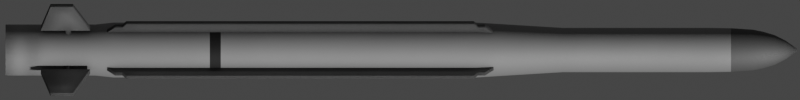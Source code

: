 # Source: Essm.blend  (saved by Blender 2.93.20; exported with 4.5.12 LTS)
import bpy
from mathutils import Matrix  # noqa: F401  (used for matrix-valued properties, if any)

bpy.ops.wm.read_factory_settings(use_empty=True)
scene = bpy.context.scene
scene.name = 'Scene'

# ---- collections
col_collection = bpy.data.collections.new('Collection'); scene.collection.children.link(col_collection)

# ---- materials (node trees are filled in below, after node groups)
mat_missile = bpy.data.materials.new('Missile')
mat_nose = bpy.data.materials.new('Nose')
mat_black = bpy.data.materials.new('Black')

# ---- node groups
ng_mk48_shader = bpy.data.node_groups.new('Mk48 Shader', 'ShaderNodeTree')
_s = ng_mk48_shader.interface.new_socket(name='BSDF', in_out='OUTPUT', socket_type='NodeSocketShader')
_s = ng_mk48_shader.interface.new_socket(name='Color', in_out='INPUT', socket_type='NodeSocketColor')
_s.default_value = (0.2529, 0.2529, 0.2529, 1.0)
_s = ng_mk48_shader.interface.new_socket(name='Roughness', in_out='INPUT', socket_type='NodeSocketFloat')
_s.subtype = 'FACTOR'
_s.default_value = 0.5
_s.min_value = 0.0
_s.max_value = 1.0
_s = ng_mk48_shader.interface.new_socket(name='Metallic', in_out='INPUT', socket_type='NodeSocketFloat')
_s.subtype = 'FACTOR'
_s.default_value = 1.0
_s.min_value = 0.0
_s.max_value = 1.0
_N = ng_mk48_shader.nodes; _L = ng_mk48_shader.links
n0 = _N.new('NodeGroupOutput'); n0.name = 'Group Output'; n0.location = (421, 0)
n1 = _N.new('ShaderNodeBsdfPrincipled'); n1.name = 'Principled BSDF'; n1.location = (131, 46)
n1.distribution = 'GGX'
n1.subsurface_method = 'BURLEY'
n1.inputs[3].default_value = 1.45
n1.inputs[27].default_value = (0.0, 0.0, 0.0, 1.0)
n1.inputs[28].default_value = 1.0
n2 = _N.new('ShaderNodeAmbientOcclusion'); n2.name = 'Ambient Occlusion'; n2.location = (-85, 128)
n2.samples = 8
n3 = _N.new('ShaderNodeBevel'); n3.name = 'Bevel'; n3.location = (-265, -248)
n3.inputs[0].default_value = 0.1
n4 = _N.new('NodeGroupInput'); n4.name = 'Mk48 Shader'; n4.location = (-468, -27)
n5 = _N.new('ShaderNodeNewGeometry'); n5.name = 'Geometry'; n5.location = (-875, -245)
n6 = _N.new('ShaderNodeBump'); n6.name = 'Bump'; n6.location = (-470, -299)
n6.inputs[0].default_value = 0.01
n6.inputs[1].default_value = 1.0
n6.inputs[2].default_value = 1.0
n7 = _N.new('ShaderNodeTexNoise'); n7.name = 'Noise Texture'; n7.location = (-671, -234)
n7.inputs[2].default_value = 2.0
_L.new(n1.outputs[0], n0.inputs[0])
_L.new(n2.outputs[0], n1.inputs[0])
_L.new(n4.outputs[0], n2.inputs[0])
_L.new(n4.outputs[1], n1.inputs[2])
_L.new(n4.outputs[2], n1.inputs[1])
_L.new(n3.outputs[0], n2.inputs[2])
_L.new(n5.outputs[0], n7.inputs[0])
_L.new(n7.outputs[0], n6.inputs[3])
_L.new(n6.outputs[0], n3.inputs[1])
_L.new(n3.outputs[0], n1.inputs[5])
n0.is_active_output = True
ng_auto_smooth = bpy.data.node_groups.new('Auto Smooth', 'GeometryNodeTree')
_s = ng_auto_smooth.interface.new_socket(name='Geometry', in_out='OUTPUT', socket_type='NodeSocketGeometry')
_s = ng_auto_smooth.interface.new_socket(name='Geometry', in_out='INPUT', socket_type='NodeSocketGeometry')
_s = ng_auto_smooth.interface.new_socket(name='Angle', in_out='INPUT', socket_type='NodeSocketFloat')
_s.subtype = 'ANGLE'
_s.min_value = 0.0
_s.max_value = 3.142
ng_auto_smooth.is_modifier = True
_N = ng_auto_smooth.nodes; _L = ng_auto_smooth.links
n0 = _N.new('NodeGroupOutput'); n0.name = 'Group Output'; n0.location = (480, -100)
n1 = _N.new('NodeGroupInput'); n1.name = 'Group Input'; n1.location = (-420, -300)
n2 = _N.new('NodeGroupInput'); n2.name = 'Group Input.001'; n2.location = (-60, -100)
n3 = _N.new('GeometryNodeSetShadeSmooth'); n3.name = 'Set Shade Smooth'; n3.location = (120, -100)
n3.domain = 'EDGE'
n4 = _N.new('GeometryNodeSetShadeSmooth'); n4.name = 'Set Shade Smooth.001'; n4.location = (300, -100)
n5 = _N.new('GeometryNodeInputMeshEdgeAngle'); n5.name = 'Edge Angle'; n5.location = (-420, -220)
n6 = _N.new('GeometryNodeInputEdgeSmooth'); n6.name = 'Is Edge Smooth'; n6.location = (-60, -160)
n7 = _N.new('GeometryNodeInputShadeSmooth'); n7.name = 'Is Face Smooth'; n7.location = (-240, -340)
n8 = _N.new('FunctionNodeBooleanMath'); n8.name = 'Boolean Math'; n8.location = (-60, -220)
n9 = _N.new('FunctionNodeCompare'); n9.name = 'Compare'; n9.location = (-240, -180)
n9.operation = 'LESS_EQUAL'
_L.new(n5.outputs[0], n9.inputs[0])
_L.new(n4.outputs[0], n0.inputs[0])
_L.new(n1.outputs[1], n9.inputs[1])
_L.new(n9.outputs[0], n8.inputs[0])
_L.new(n7.outputs[0], n8.inputs[1])
_L.new(n2.outputs[0], n3.inputs[0])
_L.new(n6.outputs[0], n3.inputs[1])
_L.new(n3.outputs[0], n4.inputs[0])
_L.new(n8.outputs[0], n3.inputs[2])
n0.is_active_output = True

# ---- material node trees
mat_missile.use_nodes = True; mat_missile.node_tree.nodes.clear()
_N = mat_missile.node_tree.nodes; _L = mat_missile.node_tree.links
n0 = _N.new('ShaderNodeOutputMaterial'); n0.name = 'Material Output'; n0.location = (300, 300)
n1 = _N.new('ShaderNodeGroup'); n1.name = 'Mk48 Shader'; n1.location = (95, 311)
n1.label = 'Mk48 Shader'
n1.node_tree = ng_mk48_shader
n1.inputs[0].default_value = (0.3032, 0.3032, 0.3032, 0.0)
n1.inputs[1].default_value = 0.65
n1.inputs[2].default_value = 0.4
_L.new(n1.outputs[0], n0.inputs[0])
n0.is_active_output = True
mat_nose.use_nodes = True; mat_nose.node_tree.nodes.clear()
_N = mat_nose.node_tree.nodes; _L = mat_nose.node_tree.links
n0 = _N.new('ShaderNodeOutputMaterial'); n0.name = 'Material Output'; n0.location = (300, 300)
n1 = _N.new('ShaderNodeGroup'); n1.name = 'Mk48 Shader'; n1.location = (95, 311)
n1.label = 'Mk48 Shader'
n1.node_tree = ng_mk48_shader
n1.inputs[0].default_value = (0.1149, 0.1149, 0.1149, 0.0)
n1.inputs[1].default_value = 0.65
n1.inputs[2].default_value = 0.4
_L.new(n1.outputs[0], n0.inputs[0])
n0.is_active_output = True
mat_black.use_nodes = True; mat_black.node_tree.nodes.clear()
_N = mat_black.node_tree.nodes; _L = mat_black.node_tree.links
n0 = _N.new('ShaderNodeOutputMaterial'); n0.name = 'Material Output'; n0.location = (300, 300)
n1 = _N.new('ShaderNodeGroup'); n1.name = 'Mk48 Shader'; n1.location = (95, 311)
n1.label = 'Mk48 Shader'
n1.node_tree = ng_mk48_shader
n1.inputs[0].default_value = (0.01222, 0.01222, 0.01222, 0.0)
n1.inputs[1].default_value = 0.65
n1.inputs[2].default_value = 0.4
_L.new(n1.outputs[0], n0.inputs[0])
n0.is_active_output = True

# ---- world
world_world = bpy.data.worlds.new('World'); scene.world = world_world
world_world.use_sun_shadow = False
world_world.sun_shadow_jitter_overblur = 0.0

# ---- cameras
cam_camera = bpy.data.cameras.new('Camera')
cam_camera.type = 'ORTHO'
cam_camera.clip_end = 100.0
cam_camera.ortho_scale = 3.7
cam_camera.show_mist = True

# ---- meshes
me_cylinder = bpy.data.meshes.new('Cylinder')
me_cylinder.from_pydata([(-7.905e-09, 0.09767, -1.83), (3.387e-09, 0.005844, 1.83), (0.01905, 0.09579, -1.83), (0.00114, 0.005731, 1.83), (0.03738, 0.09023, -1.83), (0.002236, 0.005399, 1.83), (0.05426, 0.08121, -1.83), (0.003246, 0.004859, 1.83), (0.06906, 0.06906, -1.83), (0.004132, 0.004132, 1.83), (0.08121, 0.05426, -1.83), (0.004859, 0.003247, 1.83), (0.09023, 0.03738, -1.83), (0.005399, 0.002236, 1.83), (0.09579, 0.01905, -1.83), (0.005731, 0.00114, 1.83), (0.09767, 8.232e-09, -1.83), (0.005844, 3.641e-08, 1.83), (0.09579, -0.01905, -1.83), (0.005731, -0.00114, 1.83), (0.09023, -0.03738, -1.83), (0.005399, -0.002236, 1.83), (0.08121, -0.05426, -1.83), (0.004859, -0.003246, 1.83), (0.06906, -0.06906, -1.83), (0.004132, -0.004132, 1.83), (0.05426, -0.08121, -1.83), (0.003246, -0.004859, 1.83), (0.03738, -0.09023, -1.83), (0.002236, -0.005399, 1.83), (0.01905, -0.09579, -1.83), (0.00114, -0.005731, 1.83), (-3.104e-08, -0.09767, -1.83), (1.483e-09, -0.005843, 1.83), (-0.01905, -0.09579, -1.83), (-0.00114, -0.005731, 1.83), (-0.03738, -0.09023, -1.83), (-0.002236, -0.005399, 1.83), (-0.05426, -0.08121, -1.83), (-0.003246, -0.004859, 1.83), (-0.06906, -0.06906, -1.83), (-0.004132, -0.004132, 1.83), (-0.08121, -0.05426, -1.83), (-0.004859, -0.003246, 1.83), (-0.09023, -0.03738, -1.83), (-0.005399, -0.002236, 1.83), (-0.09579, -0.01905, -1.83), (-0.005731, -0.00114, 1.83), (-0.09767, 1e-07, -1.83), (-0.005844, 4.161e-08, 1.83), (-0.09579, 0.01905, -1.83), (-0.005731, 0.00114, 1.83), (-0.09023, 0.03738, -1.83), (-0.005399, 0.002236, 1.83), (-0.08121, 0.05426, -1.83), (-0.004859, 0.003247, 1.83), (-0.06906, 0.06906, -1.83), (-0.004132, 0.004132, 1.83), (-0.05426, 0.08121, -1.83), (-0.003246, 0.004859, 1.83), (-0.03738, 0.09023, -1.83), (-0.002236, 0.005399, 1.83), (-0.01905, 0.09579, -1.83), (-0.00114, 0.005731, 1.83), (0.0, 0.127, 0.3446), (0.02478, 0.1246, 0.3446), (0.0486, 0.1173, 0.3446), (0.07056, 0.1056, 0.3446), (0.0898, 0.0898, 0.3446), (0.1056, 0.07056, 0.3446), (0.1173, 0.0486, 0.3446), (0.1246, 0.02478, 0.3446), (0.127, 9.588e-09, 0.3446), (0.1246, -0.02478, 0.3446), (0.1173, -0.0486, 0.3446), (0.1056, -0.07056, 0.3446), (0.0898, -0.0898, 0.3446), (0.07056, -0.1056, 0.3446), (0.0486, -0.1173, 0.3446), (0.02478, -0.1246, 0.3446), (-4.138e-08, -0.127, 0.3446), (-0.02478, -0.1246, 0.3446), (-0.0486, -0.1173, 0.3446), (-0.07056, -0.1056, 0.3446), (-0.0898, -0.0898, 0.3446), (-0.1056, -0.07056, 0.3446), (-0.1173, -0.0486, 0.3446), (-0.1246, -0.02478, 0.3446), (-0.127, 1.226e-07, 0.3446), (-0.1246, 0.02478, 0.3446), (-0.1173, 0.0486, 0.3446), (-0.1056, 0.07056, 0.3446), (-0.0898, 0.0898, 0.3446), (-0.07056, 0.1056, 0.3446), (-0.0486, 0.1173, 0.3446), (-0.02478, 0.1246, 0.3446), (7.231e-09, 0.1024, 0.7468), (0.01997, 0.1004, 0.7468), (0.03917, 0.09458, 0.7468), (0.05687, 0.08512, 0.7468), (0.07239, 0.07239, 0.7468), (0.08512, 0.05687, 0.7468), (0.09458, 0.03917, 0.7468), (0.1004, 0.01997, 0.7468), (0.1024, 1.483e-08, 0.7468), (0.1004, -0.01997, 0.7468), (0.09458, -0.03917, 0.7468), (0.08512, -0.05687, 0.7468), (0.07239, -0.07239, 0.7468), (0.05687, -0.08512, 0.7468), (0.03917, -0.09458, 0.7468), (0.01997, -0.1004, 0.7468), (-2.612e-08, -0.1024, 0.7468), (-0.01997, -0.1004, 0.7468), (-0.03917, -0.09458, 0.7468), (-0.05687, -0.08512, 0.7468), (-0.07239, -0.07239, 0.7468), (-0.08512, -0.05687, 0.7468), (-0.09458, -0.03917, 0.7468), (-0.1004, -0.01997, 0.7468), (-0.1024, 1.06e-07, 0.7468), (-0.1004, 0.01997, 0.7468), (-0.09458, 0.03917, 0.7468), (-0.08512, 0.05687, 0.7468), (-0.07239, 0.07239, 0.7468), (-0.05687, 0.08512, 0.7468), (-0.03917, 0.09458, 0.7468), (-0.01997, 0.1004, 0.7468), (1.497e-09, 0.1024, 1.423), (0.01997, 0.1004, 1.423), (0.03917, 0.09458, 1.423), (0.05687, 0.08512, 1.423), (0.07239, 0.07239, 1.423), (0.08512, 0.05687, 1.423), (0.09458, 0.03917, 1.423), (0.1004, 0.01997, 1.423), (0.1024, 1.483e-08, 1.423), (0.1004, -0.01997, 1.423), (0.09458, -0.03917, 1.423), (0.08512, -0.05687, 1.423), (0.07239, -0.07239, 1.423), (0.05687, -0.08512, 1.423), (0.03917, -0.09458, 1.423), (0.01997, -0.1004, 1.423), (-3.186e-08, -0.1024, 1.423), (-0.01997, -0.1004, 1.423), (-0.03917, -0.09458, 1.423), (-0.05687, -0.08512, 1.423), (-0.07239, -0.07239, 1.423), (-0.08512, -0.05687, 1.423), (-0.09458, -0.03917, 1.423), (-0.1004, -0.01997, 1.423), (-0.1024, 1.06e-07, 1.423), (-0.1004, 0.01997, 1.423), (-0.09458, 0.03917, 1.423), (-0.08512, 0.05687, 1.423), (-0.07239, 0.07239, 1.423), (-0.05687, 0.08512, 1.423), (-0.03917, 0.09458, 1.423), (-0.01997, 0.1004, 1.423), (-1.587e-09, 0.09414, 1.627), (0.01837, 0.09233, 1.627), (0.03603, 0.08698, 1.627), (0.0523, 0.07828, 1.627), (0.06657, 0.06657, 1.627), (0.07828, 0.0523, 1.627), (0.08698, 0.03603, 1.627), (0.09233, 0.01837, 1.627), (0.09414, 1.572e-08, 1.627), (0.09233, -0.01837, 1.627), (0.08698, -0.03603, 1.627), (0.07828, -0.0523, 1.627), (0.06657, -0.06657, 1.627), (0.0523, -0.07828, 1.627), (0.03603, -0.08698, 1.627), (0.01837, -0.09233, 1.627), (-3.226e-08, -0.09414, 1.627), (-0.01837, -0.09233, 1.627), (-0.03603, -0.08698, 1.627), (-0.0523, -0.07828, 1.627), (-0.06657, -0.06657, 1.627), (-0.07828, -0.0523, 1.627), (-0.08698, -0.03603, 1.627), (-0.09233, -0.01837, 1.627), (-0.09414, 9.952e-08, 1.627), (-0.09233, 0.01837, 1.627), (-0.08698, 0.03603, 1.627), (-0.07828, 0.0523, 1.627), (-0.06657, 0.06657, 1.627), (-0.0523, 0.07828, 1.627), (-0.03603, 0.08698, 1.627), (-0.01837, 0.09233, 1.627), (-1.322e-09, 0.06857, 1.728), (0.01338, 0.06725, 1.728), (0.02624, 0.06335, 1.728), (0.0381, 0.05702, 1.728), (0.04849, 0.04849, 1.728), (0.05702, 0.0381, 1.728), (0.06335, 0.02624, 1.728), (0.06725, 0.01338, 1.728), (0.06857, 2.131e-08, 1.728), (0.06725, -0.01338, 1.728), (0.06335, -0.02624, 1.728), (0.05702, -0.0381, 1.728), (0.04849, -0.04849, 1.728), (0.0381, -0.05702, 1.728), (0.02624, -0.06335, 1.728), (0.01338, -0.06725, 1.728), (-2.367e-08, -0.06857, 1.728), (-0.01338, -0.06725, 1.728), (-0.02624, -0.06335, 1.728), (-0.0381, -0.05702, 1.728), (-0.04849, -0.04849, 1.728), (-0.05702, -0.0381, 1.728), (-0.06335, -0.02624, 1.728), (-0.06725, -0.01338, 1.728), (-0.06857, 8.235e-08, 1.728), (-0.06725, 0.01338, 1.728), (-0.06335, 0.02624, 1.728), (-0.05702, 0.0381, 1.728), (-0.04849, 0.04849, 1.728), (-0.0381, 0.05702, 1.728), (-0.02624, 0.06335, 1.728), (-0.01338, 0.06725, 1.728), (4.508e-10, 0.04272, 1.779), (0.008335, 0.0419, 1.779), (0.01635, 0.03947, 1.779), (0.02374, 0.03552, 1.779), (0.03021, 0.03021, 1.779), (0.03552, 0.02374, 1.779), (0.03947, 0.01635, 1.779), (0.0419, 0.008335, 1.779), (0.04272, 2.746e-08, 1.779), (0.0419, -0.008335, 1.779), (0.03947, -0.01635, 1.779), (0.03552, -0.02374, 1.779), (0.03021, -0.03021, 1.779), (0.02374, -0.03552, 1.779), (0.01635, -0.03947, 1.779), (0.008335, -0.0419, 1.779), (-1.347e-08, -0.04272, 1.779), (-0.008335, -0.0419, 1.779), (-0.01635, -0.03947, 1.779), (-0.02374, -0.03552, 1.779), (-0.03021, -0.03021, 1.779), (-0.03552, -0.02374, 1.779), (-0.03947, -0.01635, 1.779), (-0.0419, -0.008335, 1.779), (-0.04272, 6.549e-08, 1.779), (-0.0419, 0.008335, 1.779), (-0.03947, 0.01635, 1.779), (-0.03552, 0.02374, 1.779), (-0.03021, 0.03021, 1.779), (-0.02374, 0.03552, 1.779), (-0.01635, 0.03947, 1.779), (-0.008335, 0.0419, 1.779), (0.01967, 0.09887, 1.525), (0.03858, 0.09313, 1.525), (0.056, 0.08382, 1.525), (0.07128, 0.07128, 1.525), (0.08382, 0.056, 1.525), (0.09313, 0.03858, 1.525), (0.09887, 0.01967, 1.525), (0.1008, 1.461e-08, 1.525), (0.09887, -0.01967, 1.525), (0.09313, -0.03858, 1.525), (0.08382, -0.056, 1.525), (0.07128, -0.07128, 1.525), (0.056, -0.08381, 1.525), (0.03858, -0.09313, 1.525), (0.01967, -0.09887, 1.525), (-3.313e-08, -0.1008, 1.525), (-0.01967, -0.09887, 1.525), (-0.03858, -0.09313, 1.525), (-0.056, -0.08381, 1.525), (-0.07128, -0.07128, 1.525), (-0.08382, -0.056, 1.525), (-0.09313, -0.03858, 1.525), (-0.09887, -0.01967, 1.525), (-0.1008, 1.043e-07, 1.525), (-0.09887, 0.01967, 1.525), (-0.09313, 0.03858, 1.525), (-0.08381, 0.056, 1.525), (-0.07128, 0.07128, 1.525), (-0.056, 0.08382, 1.525), (-0.03858, 0.09313, 1.525), (-0.01967, 0.09887, 1.525), (-2.834e-10, 0.1008, 1.525), (0.01638, 0.08233, 1.677), (0.03212, 0.07755, 1.677), (0.04663, 0.06979, 1.677), (0.05935, 0.05935, 1.677), (0.06979, 0.04663, 1.677), (0.07755, 0.03212, 1.677), (0.08233, 0.01638, 1.677), (0.08394, 1.789e-08, 1.677), (0.08233, -0.01638, 1.677), (0.07755, -0.03212, 1.677), (0.06979, -0.04663, 1.677), (0.05935, -0.05935, 1.677), (0.04663, -0.06979, 1.677), (0.03212, -0.07755, 1.677), (0.01638, -0.08233, 1.677), (-2.919e-08, -0.08394, 1.677), (-0.01638, -0.08233, 1.677), (-0.03212, -0.07755, 1.677), (-0.04663, -0.06979, 1.677), (-0.05935, -0.05935, 1.677), (-0.06979, -0.04663, 1.677), (-0.07755, -0.03212, 1.677), (-0.08233, -0.01638, 1.677), (-0.08394, 9.26e-08, 1.677), (-0.08233, 0.01638, 1.677), (-0.07755, 0.03212, 1.677), (-0.06979, 0.04663, 1.677), (-0.05935, 0.05935, 1.677), (-0.04663, 0.06979, 1.677), (-0.03212, 0.07755, 1.677), (-0.01638, 0.08233, 1.677), (-1.842e-09, 0.08394, 1.677), (0.02303, 0.1158, -1.414), (0.04517, 0.109, -1.414), (0.06557, 0.09814, -1.414), (0.08346, 0.08346, -1.414), (0.09814, 0.06557, -1.414), (0.109, 0.04517, -1.414), (0.1158, 0.02303, -1.414), (0.118, 1.151e-08, -1.414), (0.1158, -0.02303, -1.414), (0.109, -0.04517, -1.414), (0.09814, -0.06557, -1.414), (0.08346, -0.08346, -1.414), (0.06557, -0.09814, -1.414), (0.04517, -0.109, -1.414), (0.02303, -0.1158, -1.414), (-3.809e-08, -0.118, -1.414), (-0.02303, -0.1158, -1.414), (-0.04517, -0.109, -1.414), (-0.06557, -0.09814, -1.414), (-0.08346, -0.08346, -1.414), (-0.09814, -0.06557, -1.414), (-0.109, -0.04517, -1.414), (-0.1158, -0.02303, -1.414), (-0.118, 1.166e-07, -1.414), (-0.1158, 0.02303, -1.414), (-0.109, 0.04517, -1.414), (-0.09814, 0.06557, -1.414), (-0.08346, 0.08346, -1.414), (-0.06557, 0.09814, -1.414), (-0.04517, 0.109, -1.414), (-0.02303, 0.1158, -1.414), (3.673e-10, 0.118, -1.414), (1.058e-09, 0.127, -1.331), (0.02478, 0.1246, -1.331), (0.0486, 0.1173, -1.331), (0.07056, 0.1056, -1.331), (0.0898, 0.0898, -1.331), (0.1056, 0.07056, -1.331), (0.1173, 0.0486, -1.331), (0.1246, 0.02478, -1.331), (0.127, 9.588e-09, -1.331), (0.1246, -0.02478, -1.331), (0.1173, -0.0486, -1.331), (0.1056, -0.07056, -1.331), (0.0898, -0.0898, -1.331), (0.07056, -0.1056, -1.331), (0.0486, -0.1173, -1.331), (0.02478, -0.1246, -1.331), (-4.032e-08, -0.127, -1.331), (-0.02478, -0.1246, -1.331), (-0.0486, -0.1173, -1.331), (-0.07056, -0.1056, -1.331), (-0.0898, -0.0898, -1.331), (-0.1056, -0.07056, -1.331), (-0.1173, -0.0486, -1.331), (-0.1246, -0.02478, -1.331), (-0.127, 1.226e-07, -1.331), (-0.1246, 0.02478, -1.331), (-0.1173, 0.0486, -1.331), (-0.1056, 0.07056, -1.331), (-0.0898, 0.0898, -1.331), (-0.07056, 0.1056, -1.331), (-0.0486, 0.1173, -1.331), (-0.02478, 0.1246, -1.331), (7.846e-10, 0.118, -1.83), (0.02303, 0.1158, -1.83), (0.04517, 0.109, -1.83), (0.06557, 0.09814, -1.83), (0.08346, 0.08346, -1.83), (0.09814, 0.06557, -1.83), (0.109, 0.04517, -1.83), (0.1158, 0.02303, -1.83), (0.118, 1.151e-08, -1.83), (0.1158, -0.02303, -1.83), (0.109, -0.04517, -1.83), (0.09814, -0.06557, -1.83), (0.08346, -0.08346, -1.83), (0.06557, -0.09814, -1.83), (0.04517, -0.109, -1.83), (0.02303, -0.1158, -1.83), (-3.767e-08, -0.118, -1.83), (-0.02303, -0.1158, -1.83), (-0.04517, -0.109, -1.83), (-0.06557, -0.09814, -1.83), (-0.08346, -0.08346, -1.83), (-0.09814, -0.06557, -1.83), (-0.109, -0.04517, -1.83), (-0.1158, -0.02303, -1.83), (-0.118, 1.166e-07, -1.83), (-0.1158, 0.02303, -1.83), (-0.109, 0.04517, -1.83), (-0.09814, 0.06557, -1.83), (-0.08346, 0.08346, -1.83), (-0.06557, 0.09814, -1.83), (-0.04517, 0.109, -1.83), (-0.02303, 0.1158, -1.83), (-1.648e-07, 0.09767, -1.698), (0.01905, 0.09579, -1.698), (0.03738, 0.09023, -1.698), (0.05426, 0.08121, -1.698), (0.06906, 0.06906, -1.698), (0.08121, 0.05426, -1.698), (0.09023, 0.03738, -1.698), (0.09579, 0.01905, -1.698), (0.09767, 8.232e-09, -1.698), (0.09579, -0.01905, -1.698), (0.09023, -0.03738, -1.698), (0.08121, -0.05426, -1.698), (0.06906, -0.06906, -1.698), (0.05426, -0.08121, -1.698), (0.03738, -0.09023, -1.698), (0.01905, -0.09579, -1.698), (-1.879e-07, -0.09767, -1.698), (-0.01905, -0.09579, -1.698), (-0.03738, -0.09023, -1.698), (-0.05426, -0.08121, -1.698), (-0.06906, -0.06906, -1.698), (-0.08121, -0.05426, -1.698), (-0.09023, -0.03738, -1.698), (-0.09579, -0.01905, -1.698), (-0.09767, 1e-07, -1.698), (-0.09579, 0.01905, -1.698), (-0.09023, 0.03738, -1.698), (-0.08121, 0.05426, -1.698), (-0.06906, 0.06906, -1.698), (-0.05426, 0.08121, -1.698), (-0.03738, 0.09023, -1.698), (-0.01905, 0.09579, -1.698), (7.765e-10, 0.127, -0.8853), (0.02478, 0.1246, -0.8853), (0.0486, 0.1173, -0.8853), (0.07056, 0.1056, -0.8853), (0.0898, 0.0898, -0.8853), (0.1056, 0.07056, -0.8853), (0.1173, 0.0486, -0.8853), (0.1246, 0.02478, -0.8853), (0.127, 9.588e-09, -0.8853), (0.1246, -0.02478, -0.8853), (0.1173, -0.0486, -0.8853), (0.1056, -0.07056, -0.8853), (0.0898, -0.0898, -0.8853), (0.07056, -0.1056, -0.8853), (0.0486, -0.1173, -0.8853), (0.02478, -0.1246, -0.8853), (-4.061e-08, -0.127, -0.8853), (-0.02478, -0.1246, -0.8853), (-0.0486, -0.1173, -0.8853), (-0.07056, -0.1056, -0.8853), (-0.0898, -0.0898, -0.8853), (-0.1056, -0.07056, -0.8853), (-0.1173, -0.0486, -0.8853), (-0.1246, -0.02478, -0.8853), (-0.127, 1.226e-07, -0.8853), (-0.1246, 0.02478, -0.8853), (-0.1173, 0.0486, -0.8853), (-0.1056, 0.07056, -0.8853), (-0.0898, 0.0898, -0.8853), (-0.07056, 0.1056, -0.8853), (-0.0486, 0.1173, -0.8853), (-0.02478, 0.1246, -0.8853), (7.444e-10, 0.127, -0.8345), (0.02478, 0.1246, -0.8345), (0.0486, 0.1173, -0.8345), (0.07056, 0.1056, -0.8345), (0.0898, 0.0898, -0.8345), (0.1056, 0.07056, -0.8345), (0.1173, 0.0486, -0.8345), (0.1246, 0.02478, -0.8345), (0.127, 9.588e-09, -0.8345), (0.1246, -0.02478, -0.8345), (0.1173, -0.0486, -0.8345), (0.1056, -0.07056, -0.8345), (0.0898, -0.0898, -0.8345), (0.07056, -0.1056, -0.8345), (0.0486, -0.1173, -0.8345), (0.02478, -0.1246, -0.8345), (-4.064e-08, -0.127, -0.8345), (-0.02478, -0.1246, -0.8345), (-0.0486, -0.1173, -0.8345), (-0.07056, -0.1056, -0.8345), (-0.0898, -0.0898, -0.8345), (-0.1056, -0.07056, -0.8345), (-0.1173, -0.0486, -0.8345), (-0.1246, -0.02478, -0.8345), (-0.127, 1.226e-07, -0.8345), (-0.1246, 0.02478, -0.8345), (-0.1173, 0.0486, -0.8345), (-0.1056, 0.07056, -0.8345), (-0.0898, 0.0898, -0.8345), (-0.07056, 0.1056, -0.8345), (-0.0486, 0.1173, -0.8345), (-0.02478, 0.1246, -0.8345)], [], [(224, 1, 3, 225), (225, 3, 5, 226), (226, 5, 7, 227), (227, 7, 9, 228), (228, 9, 11, 229), (229, 11, 13, 230), (230, 13, 15, 231), (231, 15, 17, 232), (232, 17, 19, 233), (233, 19, 21, 234), (234, 21, 23, 235), (235, 23, 25, 236), (236, 25, 27, 237), (237, 27, 29, 238), (238, 29, 31, 239), (239, 31, 33, 240), (240, 33, 35, 241), (241, 35, 37, 242), (242, 37, 39, 243), (243, 39, 41, 244), (244, 41, 43, 245), (245, 43, 45, 246), (246, 45, 47, 247), (247, 47, 49, 248), (248, 49, 51, 249), (249, 51, 53, 250), (250, 53, 55, 251), (251, 55, 57, 252), (252, 57, 59, 253), (253, 59, 61, 254), (3, 1, 63, 61, 59, 57, 55, 53, 51, 49, 47, 45, 43, 41, 39, 37, 35, 33, 31, 29, 27, 25, 23, 21, 19, 17, 15, 13, 11, 9, 7, 5), (254, 61, 63, 255), (255, 63, 1, 224), (60, 62, 447, 446), (511, 95, 64, 480), (510, 94, 95, 511), (509, 93, 94, 510), (508, 92, 93, 509), (507, 91, 92, 508), (506, 90, 91, 507), (505, 89, 90, 506), (504, 88, 89, 505), (503, 87, 88, 504), (502, 86, 87, 503), (501, 85, 86, 502), (500, 84, 85, 501), (499, 83, 84, 500), (498, 82, 83, 499), (497, 81, 82, 498), (496, 80, 81, 497), (495, 79, 80, 496), (494, 78, 79, 495), (493, 77, 78, 494), (492, 76, 77, 493), (491, 75, 76, 492), (490, 74, 75, 491), (489, 73, 74, 490), (488, 72, 73, 489), (487, 71, 72, 488), (486, 70, 71, 487), (485, 69, 70, 486), (484, 68, 69, 485), (483, 67, 68, 484), (482, 66, 67, 483), (481, 65, 66, 482), (480, 64, 65, 481), (95, 127, 96, 64), (94, 126, 127, 95), (93, 125, 126, 94), (92, 124, 125, 93), (91, 123, 124, 92), (90, 122, 123, 91), (89, 121, 122, 90), (88, 120, 121, 89), (87, 119, 120, 88), (86, 118, 119, 87), (85, 117, 118, 86), (84, 116, 117, 85), (83, 115, 116, 84), (82, 114, 115, 83), (81, 113, 114, 82), (80, 112, 113, 81), (79, 111, 112, 80), (78, 110, 111, 79), (77, 109, 110, 78), (76, 108, 109, 77), (75, 107, 108, 76), (74, 106, 107, 75), (73, 105, 106, 74), (72, 104, 105, 73), (71, 103, 104, 72), (70, 102, 103, 71), (69, 101, 102, 70), (68, 100, 101, 69), (67, 99, 100, 68), (66, 98, 99, 67), (65, 97, 98, 66), (64, 96, 97, 65), (127, 159, 128, 96), (126, 158, 159, 127), (125, 157, 158, 126), (124, 156, 157, 125), (123, 155, 156, 124), (122, 154, 155, 123), (121, 153, 154, 122), (120, 152, 153, 121), (119, 151, 152, 120), (118, 150, 151, 119), (117, 149, 150, 118), (116, 148, 149, 117), (115, 147, 148, 116), (114, 146, 147, 115), (113, 145, 146, 114), (112, 144, 145, 113), (111, 143, 144, 112), (110, 142, 143, 111), (109, 141, 142, 110), (108, 140, 141, 109), (107, 139, 140, 108), (106, 138, 139, 107), (105, 137, 138, 106), (104, 136, 137, 105), (103, 135, 136, 104), (102, 134, 135, 103), (101, 133, 134, 102), (100, 132, 133, 101), (99, 131, 132, 100), (98, 130, 131, 99), (97, 129, 130, 98), (96, 128, 129, 97), (286, 191, 160, 287), (285, 190, 191, 286), (284, 189, 190, 285), (283, 188, 189, 284), (282, 187, 188, 283), (281, 186, 187, 282), (280, 185, 186, 281), (279, 184, 185, 280), (278, 183, 184, 279), (277, 182, 183, 278), (276, 181, 182, 277), (275, 180, 181, 276), (274, 179, 180, 275), (273, 178, 179, 274), (272, 177, 178, 273), (271, 176, 177, 272), (270, 175, 176, 271), (269, 174, 175, 270), (268, 173, 174, 269), (267, 172, 173, 268), (266, 171, 172, 267), (265, 170, 171, 266), (264, 169, 170, 265), (263, 168, 169, 264), (262, 167, 168, 263), (261, 166, 167, 262), (260, 165, 166, 261), (259, 164, 165, 260), (258, 163, 164, 259), (257, 162, 163, 258), (256, 161, 162, 257), (287, 160, 161, 256), (318, 223, 192, 319), (317, 222, 223, 318), (316, 221, 222, 317), (315, 220, 221, 316), (314, 219, 220, 315), (313, 218, 219, 314), (312, 217, 218, 313), (311, 216, 217, 312), (310, 215, 216, 311), (309, 214, 215, 310), (308, 213, 214, 309), (307, 212, 213, 308), (306, 211, 212, 307), (305, 210, 211, 306), (304, 209, 210, 305), (303, 208, 209, 304), (302, 207, 208, 303), (301, 206, 207, 302), (300, 205, 206, 301), (299, 204, 205, 300), (298, 203, 204, 299), (297, 202, 203, 298), (296, 201, 202, 297), (295, 200, 201, 296), (294, 199, 200, 295), (293, 198, 199, 294), (292, 197, 198, 293), (291, 196, 197, 292), (290, 195, 196, 291), (289, 194, 195, 290), (288, 193, 194, 289), (319, 192, 193, 288), (223, 255, 224, 192), (222, 254, 255, 223), (221, 253, 254, 222), (220, 252, 253, 221), (219, 251, 252, 220), (218, 250, 251, 219), (217, 249, 250, 218), (216, 248, 249, 217), (215, 247, 248, 216), (214, 246, 247, 215), (213, 245, 246, 214), (212, 244, 245, 213), (211, 243, 244, 212), (210, 242, 243, 211), (209, 241, 242, 210), (208, 240, 241, 209), (207, 239, 240, 208), (206, 238, 239, 207), (205, 237, 238, 206), (204, 236, 237, 205), (203, 235, 236, 204), (202, 234, 235, 203), (201, 233, 234, 202), (200, 232, 233, 201), (199, 231, 232, 200), (198, 230, 231, 199), (197, 229, 230, 198), (196, 228, 229, 197), (195, 227, 228, 196), (194, 226, 227, 195), (193, 225, 226, 194), (192, 224, 225, 193), (128, 287, 256, 129), (129, 256, 257, 130), (130, 257, 258, 131), (131, 258, 259, 132), (132, 259, 260, 133), (133, 260, 261, 134), (134, 261, 262, 135), (135, 262, 263, 136), (136, 263, 264, 137), (137, 264, 265, 138), (138, 265, 266, 139), (139, 266, 267, 140), (140, 267, 268, 141), (141, 268, 269, 142), (142, 269, 270, 143), (143, 270, 271, 144), (144, 271, 272, 145), (145, 272, 273, 146), (146, 273, 274, 147), (147, 274, 275, 148), (148, 275, 276, 149), (149, 276, 277, 150), (150, 277, 278, 151), (151, 278, 279, 152), (152, 279, 280, 153), (153, 280, 281, 154), (154, 281, 282, 155), (155, 282, 283, 156), (156, 283, 284, 157), (157, 284, 285, 158), (158, 285, 286, 159), (159, 286, 287, 128), (160, 319, 288, 161), (161, 288, 289, 162), (162, 289, 290, 163), (163, 290, 291, 164), (164, 291, 292, 165), (165, 292, 293, 166), (166, 293, 294, 167), (167, 294, 295, 168), (168, 295, 296, 169), (169, 296, 297, 170), (170, 297, 298, 171), (171, 298, 299, 172), (172, 299, 300, 173), (173, 300, 301, 174), (174, 301, 302, 175), (175, 302, 303, 176), (176, 303, 304, 177), (177, 304, 305, 178), (178, 305, 306, 179), (179, 306, 307, 180), (180, 307, 308, 181), (181, 308, 309, 182), (182, 309, 310, 183), (183, 310, 311, 184), (184, 311, 312, 185), (185, 312, 313, 186), (186, 313, 314, 187), (187, 314, 315, 188), (188, 315, 316, 189), (189, 316, 317, 190), (190, 317, 318, 191), (191, 318, 319, 160), (384, 351, 320, 385), (385, 320, 321, 386), (386, 321, 322, 387), (387, 322, 323, 388), (388, 323, 324, 389), (389, 324, 325, 390), (390, 325, 326, 391), (391, 326, 327, 392), (392, 327, 328, 393), (393, 328, 329, 394), (394, 329, 330, 395), (395, 330, 331, 396), (396, 331, 332, 397), (397, 332, 333, 398), (398, 333, 334, 399), (399, 334, 335, 400), (400, 335, 336, 401), (401, 336, 337, 402), (402, 337, 338, 403), (403, 338, 339, 404), (404, 339, 340, 405), (405, 340, 341, 406), (406, 341, 342, 407), (407, 342, 343, 408), (408, 343, 344, 409), (409, 344, 345, 410), (410, 345, 346, 411), (411, 346, 347, 412), (412, 347, 348, 413), (413, 348, 349, 414), (414, 349, 350, 415), (415, 350, 351, 384), (351, 352, 353, 320), (320, 353, 354, 321), (321, 354, 355, 322), (322, 355, 356, 323), (323, 356, 357, 324), (324, 357, 358, 325), (325, 358, 359, 326), (326, 359, 360, 327), (327, 360, 361, 328), (328, 361, 362, 329), (329, 362, 363, 330), (330, 363, 364, 331), (331, 364, 365, 332), (332, 365, 366, 333), (333, 366, 367, 334), (334, 367, 368, 335), (335, 368, 369, 336), (336, 369, 370, 337), (337, 370, 371, 338), (338, 371, 372, 339), (339, 372, 373, 340), (340, 373, 374, 341), (341, 374, 375, 342), (342, 375, 376, 343), (343, 376, 377, 344), (344, 377, 378, 345), (345, 378, 379, 346), (346, 379, 380, 347), (347, 380, 381, 348), (348, 381, 382, 349), (349, 382, 383, 350), (350, 383, 352, 351), (2, 0, 384, 385), (4, 2, 385, 386), (6, 4, 386, 387), (8, 6, 387, 388), (10, 8, 388, 389), (12, 10, 389, 390), (14, 12, 390, 391), (16, 14, 391, 392), (18, 16, 392, 393), (20, 18, 393, 394), (22, 20, 394, 395), (24, 22, 395, 396), (26, 24, 396, 397), (28, 26, 397, 398), (30, 28, 398, 399), (32, 30, 399, 400), (34, 32, 400, 401), (36, 34, 401, 402), (38, 36, 402, 403), (40, 38, 403, 404), (42, 40, 404, 405), (44, 42, 405, 406), (46, 44, 406, 407), (48, 46, 407, 408), (50, 48, 408, 409), (52, 50, 409, 410), (54, 52, 410, 411), (56, 54, 411, 412), (58, 56, 412, 413), (60, 58, 413, 414), (62, 60, 414, 415), (0, 62, 415, 384), (416, 417, 418, 419, 420, 421, 422, 423, 424, 425, 426, 427, 428, 429, 430, 431, 432, 433, 434, 435, 436, 437, 438, 439, 440, 441, 442, 443, 444, 445, 446, 447), (34, 36, 434, 433), (8, 10, 421, 420), (62, 0, 416, 447), (36, 38, 435, 434), (10, 12, 422, 421), (38, 40, 436, 435), (12, 14, 423, 422), (40, 42, 437, 436), (14, 16, 424, 423), (42, 44, 438, 437), (16, 18, 425, 424), (44, 46, 439, 438), (18, 20, 426, 425), (46, 48, 440, 439), (20, 22, 427, 426), (48, 50, 441, 440), (22, 24, 428, 427), (50, 52, 442, 441), (24, 26, 429, 428), (52, 54, 443, 442), (26, 28, 430, 429), (0, 2, 417, 416), (54, 56, 444, 443), (28, 30, 431, 430), (2, 4, 418, 417), (56, 58, 445, 444), (30, 32, 432, 431), (4, 6, 419, 418), (58, 60, 446, 445), (32, 34, 433, 432), (6, 8, 420, 419), (352, 448, 449, 353), (353, 449, 450, 354), (354, 450, 451, 355), (355, 451, 452, 356), (356, 452, 453, 357), (357, 453, 454, 358), (358, 454, 455, 359), (359, 455, 456, 360), (360, 456, 457, 361), (361, 457, 458, 362), (362, 458, 459, 363), (363, 459, 460, 364), (364, 460, 461, 365), (365, 461, 462, 366), (366, 462, 463, 367), (367, 463, 464, 368), (368, 464, 465, 369), (369, 465, 466, 370), (370, 466, 467, 371), (371, 467, 468, 372), (372, 468, 469, 373), (373, 469, 470, 374), (374, 470, 471, 375), (375, 471, 472, 376), (376, 472, 473, 377), (377, 473, 474, 378), (378, 474, 475, 379), (379, 475, 476, 380), (380, 476, 477, 381), (381, 477, 478, 382), (382, 478, 479, 383), (383, 479, 448, 352), (448, 480, 481, 449), (449, 481, 482, 450), (450, 482, 483, 451), (451, 483, 484, 452), (452, 484, 485, 453), (453, 485, 486, 454), (454, 486, 487, 455), (455, 487, 488, 456), (456, 488, 489, 457), (457, 489, 490, 458), (458, 490, 491, 459), (459, 491, 492, 460), (460, 492, 493, 461), (461, 493, 494, 462), (462, 494, 495, 463), (463, 495, 496, 464), (464, 496, 497, 465), (465, 497, 498, 466), (466, 498, 499, 467), (467, 499, 500, 468), (468, 500, 501, 469), (469, 501, 502, 470), (470, 502, 503, 471), (471, 503, 504, 472), (472, 504, 505, 473), (473, 505, 506, 474), (474, 506, 507, 475), (475, 507, 508, 476), (476, 508, 509, 477), (477, 509, 510, 478), (478, 510, 511, 479), (479, 511, 480, 448)])
me_cylinder.polygons.foreach_set('use_smooth', [True] * 482)
me_cylinder.polygons.foreach_set('material_index', [1, 1, 1, 1, 1, 1, 1, 1, 1, 1, 1, 1, 1, 1, 1, 1, 1, 1, 1, 1, 1, 1, 1, 1, 1, 1, 1, 1, 1, 1, 1, 1, 1, 0, 0, 0, 0, 0, 0, 0, 0, 0, 0, 0, 0, 0, 0, 0, 0, 0, 0, 0, 0, 0, 0, 0, 0, 0, 0, 0, 0, 0, 0, 0, 0, 0, 0, 0, 0, 0, 0, 0, 0, 0, 0, 0, 0, 0, 0, 0, 0, 0, 0, 0, 0, 0, 0, 0, 0, 0, 0, 0, 0, 0, 0, 0, 0, 0, 0, 0, 0, 0, 0, 0, 0, 0, 0, 0, 0, 0, 0, 0, 0, 0, 0, 0, 0, 0, 0, 0, 0, 0, 0, 0, 0, 0, 0, 0, 0, 0, 1, 1, 1, 1, 1, 1, 1, 1, 1, 1, 1, 1, 1, 1, 1, 1, 1, 1, 1, 1, 1, 1, 1, 1, 1, 1, 1, 1, 1, 1, 1, 1, 1, 1, 1, 1, 1, 1, 1, 1, 1, 1, 1, 1, 1, 1, 1, 1, 1, 1, 1, 1, 1, 1, 1, 1, 1, 1, 1, 1, 1, 1, 1, 1, 1, 1, 1, 1, 1, 1, 1, 1, 1, 1, 1, 1, 1, 1, 1, 1, 1, 1, 1, 1, 1, 1, 1, 1, 1, 1, 1, 1, 1, 1, 1, 1, 0, 0, 0, 0, 0, 0, 0, 0, 0, 0, 0, 0, 0, 0, 0, 0, 0, 0, 0, 0, 0, 0, 0, 0, 0, 0, 0, 0, 0, 0, 0, 0, 1, 1, 1, 1, 1, 1, 1, 1, 1, 1, 1, 1, 1, 1, 1, 1, 1, 1, 1, 1, 1, 1, 1, 1, 1, 1, 1, 1, 1, 1, 1, 1, 0, 0, 0, 0, 0, 0, 0, 0, 0, 0, 0, 0, 0, 0, 0, 0, 0, 0, 0, 0, 0, 0, 0, 0, 0, 0, 0, 0, 0, 0, 0, 0, 0, 0, 0, 0, 0, 0, 0, 0, 0, 0, 0, 0, 0, 0, 0, 0, 0, 0, 0, 0, 0, 0, 0, 0, 0, 0, 0, 0, 0, 0, 0, 0, 0, 0, 0, 0, 0, 0, 0, 0, 0, 0, 0, 0, 0, 0, 0, 0, 0, 0, 0, 0, 0, 0, 0, 0, 0, 0, 0, 0, 0, 0, 0, 0, 0, 0, 0, 0, 0, 0, 0, 0, 0, 0, 0, 0, 0, 0, 0, 0, 0, 0, 0, 0, 0, 0, 0, 0, 0, 0, 0, 0, 0, 0, 0, 0, 0, 0, 0, 0, 0, 0, 0, 0, 0, 0, 0, 0, 0, 0, 0, 0, 0, 0, 0, 0, 0, 0, 0, 0, 0, 0, 0, 0, 0, 0, 0, 0, 2, 2, 2, 2, 2, 2, 2, 2, 2, 2, 2, 2, 2, 2, 2, 2, 2, 2, 2, 2, 2, 2, 2, 2, 2, 2, 2, 2, 2, 2, 2, 2])
_uv = me_cylinder.uv_layers.new(name='UVMap')
_uv.uv.foreach_set('vector', [1.0, 0.9931, 1.0, 1.0, 0.9688, 1.0, 0.9688, 0.9931, 0.9688, 0.9931, 0.9688, 1.0, 0.9375, 1.0, 0.9375, 0.9931, 0.9375, 0.9931, 0.9375, 1.0, 0.9062, 1.0, 0.9062, 0.9931, 0.9062, 0.9931, 0.9062, 1.0, 0.875, 1.0, 0.875, 0.9931, 0.875, 0.9931, 0.875, 1.0, 0.8438, 1.0, 0.8438, 0.9931, 0.8438, 0.9931, 0.8438, 1.0, 0.8125, 1.0, 0.8125, 0.9931, 0.8125, 0.9931, 0.8125, 1.0, 0.7812, 1.0, 0.7812, 0.9931, 0.7812, 0.9931, 0.7812, 1.0, 0.75, 1.0, 0.75, 0.9931, 0.75, 0.9931, 0.75, 1.0, 0.7188, 1.0, 0.7188, 0.9931, 0.7188, 0.9931, 0.7188, 1.0, 0.6875, 1.0, 0.6875, 0.9931, 0.6875, 0.9931, 0.6875, 1.0, 0.6562, 1.0, 0.6562, 0.9931, 0.6562, 0.9931, 0.6562, 1.0, 0.625, 1.0, 0.625, 0.9931, 0.625, 0.9931, 0.625, 1.0, 0.5938, 1.0, 0.5938, 0.9931, 0.5938, 0.9931, 0.5938, 1.0, 0.5625, 1.0, 0.5625, 0.9931, 0.5625, 0.9931, 0.5625, 1.0, 0.5312, 1.0, 0.5312, 0.9931, 0.5312, 0.9931, 0.5312, 1.0, 0.5, 1.0, 0.5, 0.9931, 0.5, 0.9931, 0.5, 1.0, 0.4688, 1.0, 0.4688, 0.9931, 0.4688, 0.9931, 0.4688, 1.0, 0.4375, 1.0, 0.4375, 0.9931, 0.4375, 0.9931, 0.4375, 1.0, 0.4062, 1.0, 0.4062, 0.9931, 0.4062, 0.9931, 0.4062, 1.0, 0.375, 1.0, 0.375, 0.9931, 0.375, 0.9931, 0.375, 1.0, 0.3438, 1.0, 0.3438, 0.9931, 0.3438, 0.9931, 0.3438, 1.0, 0.3125, 1.0, 0.3125, 0.9931, 0.3125, 0.9931, 0.3125, 1.0, 0.2812, 1.0, 0.2812, 0.9931, 0.2812, 0.9931, 0.2812, 1.0, 0.25, 1.0, 0.25, 0.9931, 0.25, 0.9931, 0.25, 1.0, 0.2188, 1.0, 0.2188, 0.9931, 0.2188, 0.9931, 0.2188, 1.0, 0.1875, 1.0, 0.1875, 0.9931, 0.1875, 0.9931, 0.1875, 1.0, 0.1562, 1.0, 0.1562, 0.9931, 0.1562, 0.9931, 0.1562, 1.0, 0.125, 1.0, 0.125, 0.9931, 0.125, 0.9931, 0.125, 1.0, 0.09375, 1.0, 0.09375, 0.9931, 0.09375, 0.9931, 0.09375, 1.0, 0.0625, 1.0, 0.0625, 0.9931, 0.2968, 0.4854, 0.25, 0.49, 0.2032, 0.4854, 0.1582, 0.4717, 0.1167, 0.4496, 0.08029, 0.4197, 0.05045, 0.3833, 0.02827, 0.3418, 0.01461, 0.2968, 0.01, 0.25, 0.01461, 0.2032, 0.02827, 0.1582, 0.05045, 0.1167, 0.08029, 0.08029, 0.1167, 0.05045, 0.1582, 0.02827, 0.2032, 0.01461, 0.25, 0.01, 0.2968, 0.01461, 0.3418, 0.02827, 0.3833, 0.05045, 0.4197, 0.08029, 0.4496, 0.1167, 0.4717, 0.1582, 0.4854, 0.2032, 0.49, 0.25, 0.4854, 0.2968, 0.4717, 0.3418, 0.4496, 0.3833, 0.4197, 0.4197, 0.3833, 0.4496, 0.3418, 0.4717, 0.0625, 0.9931, 0.0625, 1.0, 0.03125, 1.0, 0.03125, 0.9931, 0.03125, 0.9931, 0.03125, 1.0, 0.0, 1.0, 0.0, 0.9931, 0.674, 0.4335, 0.7113, 0.4448, 0.7113, 0.4448, 0.674, 0.4335, 0.03125, 0.6081, 0.03125, 0.7971, 0.0, 0.7971, 0.0, 0.6081, 0.0625, 0.6081, 0.0625, 0.7971, 0.03125, 0.7971, 0.03125, 0.6081, 0.09375, 0.6081, 0.09375, 0.7971, 0.0625, 0.7971, 0.0625, 0.6081, 0.125, 0.6081, 0.125, 0.7971, 0.09375, 0.7971, 0.09375, 0.6081, 0.1562, 0.6081, 0.1562, 0.7971, 0.125, 0.7971, 0.125, 0.6081, 0.1875, 0.6081, 0.1875, 0.7971, 0.1562, 0.7971, 0.1562, 0.6081, 0.2188, 0.6081, 0.2188, 0.7971, 0.1875, 0.7971, 0.1875, 0.6081, 0.25, 0.6081, 0.25, 0.7971, 0.2188, 0.7971, 0.2188, 0.6081, 0.2812, 0.6081, 0.2812, 0.7971, 0.25, 0.7971, 0.25, 0.6081, 0.3125, 0.6081, 0.3125, 0.7971, 0.2812, 0.7971, 0.2812, 0.6081, 0.3438, 0.6081, 0.3438, 0.7971, 0.3125, 0.7971, 0.3125, 0.6081, 0.375, 0.6081, 0.375, 0.7971, 0.3438, 0.7971, 0.3438, 0.6081, 0.4062, 0.6081, 0.4062, 0.7971, 0.375, 0.7971, 0.375, 0.6081, 0.4375, 0.6081, 0.4375, 0.7971, 0.4062, 0.7971, 0.4062, 0.6081, 0.4688, 0.6081, 0.4688, 0.7971, 0.4375, 0.7971, 0.4375, 0.6081, 0.5, 0.6081, 0.5, 0.7971, 0.4688, 0.7971, 0.4688, 0.6081, 0.5312, 0.6081, 0.5312, 0.7971, 0.5, 0.7971, 0.5, 0.6081, 0.5625, 0.6081, 0.5625, 0.7971, 0.5312, 0.7971, 0.5312, 0.6081, 0.5938, 0.6081, 0.5938, 0.7971, 0.5625, 0.7971, 0.5625, 0.6081, 0.625, 0.6081, 0.625, 0.7971, 0.5938, 0.7971, 0.5938, 0.6081, 0.6562, 0.6081, 0.6563, 0.7971, 0.625, 0.7971, 0.625, 0.6081, 0.6875, 0.6081, 0.6875, 0.7971, 0.6563, 0.7971, 0.6562, 0.6081, 0.7188, 0.6081, 0.7188, 0.7971, 0.6875, 0.7971, 0.6875, 0.6081, 0.75, 0.6081, 0.75, 0.7971, 0.7188, 0.7971, 0.7188, 0.6081, 0.7812, 0.6081, 0.7812, 0.7971, 0.75, 0.7971, 0.75, 0.6081, 0.8125, 0.6081, 0.8125, 0.7971, 0.7812, 0.7971, 0.7812, 0.6081, 0.8438, 0.6081, 0.8438, 0.7971, 0.8125, 0.7971, 0.8125, 0.6081, 0.875, 0.6081, 0.875, 0.7971, 0.8438, 0.7971, 0.8438, 0.6081, 0.9062, 0.6081, 0.9062, 0.7971, 0.875, 0.7971, 0.875, 0.6081, 0.9375, 0.6081, 0.9375, 0.7971, 0.9062, 0.7971, 0.9062, 0.6081, 0.9688, 0.6081, 0.9688, 0.7971, 0.9375, 0.7971, 0.9375, 0.6081, 1.0, 0.6081, 1.0, 0.7971, 0.9688, 0.7971, 0.9688, 0.6081, 0.03125, 0.7971, 0.03125, 0.852, 0.0, 0.852, 0.0, 0.7971, 0.0625, 0.7971, 0.0625, 0.852, 0.03125, 0.852, 0.03125, 0.7971, 0.09375, 0.7971, 0.09375, 0.852, 0.0625, 0.852, 0.0625, 0.7971, 0.125, 0.7971, 0.125, 0.852, 0.09375, 0.852, 0.09375, 0.7971, 0.1562, 0.7971, 0.1562, 0.852, 0.125, 0.852, 0.125, 0.7971, 0.1875, 0.7971, 0.1875, 0.852, 0.1562, 0.852, 0.1562, 0.7971, 0.2188, 0.7971, 0.2188, 0.852, 0.1875, 0.852, 0.1875, 0.7971, 0.25, 0.7971, 0.25, 0.852, 0.2188, 0.852, 0.2188, 0.7971, 0.2812, 0.7971, 0.2812, 0.852, 0.25, 0.852, 0.25, 0.7971, 0.3125, 0.7971, 0.3125, 0.852, 0.2812, 0.852, 0.2812, 0.7971, 0.3438, 0.7971, 0.3438, 0.852, 0.3125, 0.852, 0.3125, 0.7971, 0.375, 0.7971, 0.375, 0.852, 0.3438, 0.852, 0.3438, 0.7971, 0.4062, 0.7971, 0.4062, 0.852, 0.375, 0.852, 0.375, 0.7971, 0.4375, 0.7971, 0.4375, 0.852, 0.4062, 0.852, 0.4062, 0.7971, 0.4688, 0.7971, 0.4688, 0.852, 0.4375, 0.852, 0.4375, 0.7971, 0.5, 0.7971, 0.5, 0.852, 0.4688, 0.852, 0.4688, 0.7971, 0.5312, 0.7971, 0.5312, 0.852, 0.5, 0.852, 0.5, 0.7971, 0.5625, 0.7971, 0.5625, 0.852, 0.5312, 0.852, 0.5312, 0.7971, 0.5938, 0.7971, 0.5938, 0.852, 0.5625, 0.852, 0.5625, 0.7971, 0.625, 0.7971, 0.625, 0.852, 0.5938, 0.852, 0.5938, 0.7971, 0.6563, 0.7971, 0.6562, 0.852, 0.625, 0.852, 0.625, 0.7971, 0.6875, 0.7971, 0.6875, 0.852, 0.6562, 0.852, 0.6563, 0.7971, 0.7188, 0.7971, 0.7188, 0.852, 0.6875, 0.852, 0.6875, 0.7971, 0.75, 0.7971, 0.75, 0.852, 0.7188, 0.852, 0.7188, 0.7971, 0.7812, 0.7971, 0.7812, 0.852, 0.75, 0.852, 0.75, 0.7971, 0.8125, 0.7971, 0.8125, 0.852, 0.7812, 0.852, 0.7812, 0.7971, 0.8438, 0.7971, 0.8438, 0.852, 0.8125, 0.852, 0.8125, 0.7971, 0.875, 0.7971, 0.875, 0.852, 0.8438, 0.852, 0.8438, 0.7971, 0.9062, 0.7971, 0.9062, 0.852, 0.875, 0.852, 0.875, 0.7971, 0.9375, 0.7971, 0.9375, 0.852, 0.9062, 0.852, 0.9062, 0.7971, 0.9688, 0.7971, 0.9688, 0.852, 0.9375, 0.852, 0.9375, 0.7971, 1.0, 0.7971, 1.0, 0.852, 0.9688, 0.852, 0.9688, 0.7971, 0.03125, 0.852, 0.03125, 0.9444, 0.0, 0.9444, 0.0, 0.852, 0.0625, 0.852, 0.0625, 0.9444, 0.03125, 0.9444, 0.03125, 0.852, 0.09375, 0.852, 0.09375, 0.9444, 0.0625, 0.9444, 0.0625, 0.852, 0.125, 0.852, 0.125, 0.9444, 0.09375, 0.9444, 0.09375, 0.852, 0.1562, 0.852, 0.1562, 0.9444, 0.125, 0.9444, 0.125, 0.852, 0.1875, 0.852, 0.1875, 0.9444, 0.1562, 0.9444, 0.1562, 0.852, 0.2188, 0.852, 0.2188, 0.9444, 0.1875, 0.9444, 0.1875, 0.852, 0.25, 0.852, 0.25, 0.9444, 0.2188, 0.9444, 0.2188, 0.852, 0.2812, 0.852, 0.2812, 0.9444, 0.25, 0.9444, 0.25, 0.852, 0.3125, 0.852, 0.3125, 0.9444, 0.2812, 0.9444, 0.2812, 0.852, 0.3438, 0.852, 0.3438, 0.9444, 0.3125, 0.9444, 0.3125, 0.852, 0.375, 0.852, 0.375, 0.9444, 0.3438, 0.9444, 0.3438, 0.852, 0.4062, 0.852, 0.4062, 0.9444, 0.375, 0.9444, 0.375, 0.852, 0.4375, 0.852, 0.4375, 0.9444, 0.4062, 0.9444, 0.4062, 0.852, 0.4688, 0.852, 0.4688, 0.9444, 0.4375, 0.9444, 0.4375, 0.852, 0.5, 0.852, 0.5, 0.9444, 0.4688, 0.9444, 0.4688, 0.852, 0.5312, 0.852, 0.5312, 0.9444, 0.5, 0.9444, 0.5, 0.852, 0.5625, 0.852, 0.5625, 0.9444, 0.5312, 0.9444, 0.5312, 0.852, 0.5938, 0.852, 0.5938, 0.9444, 0.5625, 0.9444, 0.5625, 0.852, 0.625, 0.852, 0.625, 0.9444, 0.5938, 0.9444, 0.5938, 0.852, 0.6562, 0.852, 0.6562, 0.9444, 0.625, 0.9444, 0.625, 0.852, 0.6875, 0.852, 0.6875, 0.9444, 0.6562, 0.9444, 0.6562, 0.852, 0.7188, 0.852, 0.7188, 0.9444, 0.6875, 0.9444, 0.6875, 0.852, 0.75, 0.852, 0.75, 0.9444, 0.7188, 0.9444, 0.7188, 0.852, 0.7812, 0.852, 0.7812, 0.9444, 0.75, 0.9444, 0.75, 0.852, 0.8125, 0.852, 0.8125, 0.9444, 0.7812, 0.9444, 0.7812, 0.852, 0.8438, 0.852, 0.8438, 0.9444, 0.8125, 0.9444, 0.8125, 0.852, 0.875, 0.852, 0.875, 0.9444, 0.8438, 0.9444, 0.8438, 0.852, 0.9062, 0.852, 0.9062, 0.9444, 0.875, 0.9444, 0.875, 0.852, 0.9375, 0.852, 0.9375, 0.9444, 0.9062, 0.9444, 0.9062, 0.852, 0.9688, 0.852, 0.9688, 0.9444, 0.9375, 0.9444, 0.9375, 0.852, 1.0, 0.852, 1.0, 0.9444, 0.9688, 0.9444, 0.9688, 0.852, 0.03125, 0.9583, 0.03125, 0.9722, 0.0, 0.9722, 0.0, 0.9583, 0.0625, 0.9583, 0.0625, 0.9722, 0.03125, 0.9722, 0.03125, 0.9583, 0.09375, 0.9583, 0.09375, 0.9722, 0.0625, 0.9722, 0.0625, 0.9583, 0.125, 0.9583, 0.125, 0.9722, 0.09375, 0.9722, 0.09375, 0.9583, 0.1562, 0.9583, 0.1562, 0.9722, 0.125, 0.9722, 0.125, 0.9583, 0.1875, 0.9583, 0.1875, 0.9722, 0.1562, 0.9722, 0.1562, 0.9583, 0.2188, 0.9583, 0.2188, 0.9722, 0.1875, 0.9722, 0.1875, 0.9583, 0.25, 0.9583, 0.25, 0.9722, 0.2188, 0.9722, 0.2188, 0.9583, 0.2812, 0.9583, 0.2812, 0.9722, 0.25, 0.9722, 0.25, 0.9583, 0.3125, 0.9583, 0.3125, 0.9722, 0.2812, 0.9722, 0.2812, 0.9583, 0.3438, 0.9583, 0.3438, 0.9722, 0.3125, 0.9722, 0.3125, 0.9583, 0.375, 0.9583, 0.375, 0.9722, 0.3438, 0.9722, 0.3438, 0.9583, 0.4062, 0.9583, 0.4062, 0.9722, 0.375, 0.9722, 0.375, 0.9583, 0.4375, 0.9583, 0.4375, 0.9722, 0.4062, 0.9722, 0.4062, 0.9583, 0.4688, 0.9583, 0.4688, 0.9722, 0.4375, 0.9722, 0.4375, 0.9583, 0.5, 0.9583, 0.5, 0.9722, 0.4688, 0.9722, 0.4688, 0.9583, 0.5312, 0.9583, 0.5312, 0.9722, 0.5, 0.9722, 0.5, 0.9583, 0.5625, 0.9583, 0.5625, 0.9722, 0.5312, 0.9722, 0.5312, 0.9583, 0.5938, 0.9583, 0.5938, 0.9722, 0.5625, 0.9722, 0.5625, 0.9583, 0.625, 0.9583, 0.625, 0.9722, 0.5938, 0.9722, 0.5938, 0.9583, 0.6562, 0.9583, 0.6562, 0.9722, 0.625, 0.9722, 0.625, 0.9583, 0.6875, 0.9583, 0.6875, 0.9722, 0.6562, 0.9722, 0.6562, 0.9583, 0.7188, 0.9583, 0.7188, 0.9722, 0.6875, 0.9722, 0.6875, 0.9583, 0.75, 0.9583, 0.75, 0.9722, 0.7188, 0.9722, 0.7188, 0.9583, 0.7812, 0.9583, 0.7812, 0.9722, 0.75, 0.9722, 0.75, 0.9583, 0.8125, 0.9583, 0.8125, 0.9722, 0.7812, 0.9722, 0.7812, 0.9583, 0.8438, 0.9583, 0.8438, 0.9722, 0.8125, 0.9722, 0.8125, 0.9583, 0.875, 0.9583, 0.875, 0.9722, 0.8438, 0.9722, 0.8438, 0.9583, 0.9062, 0.9583, 0.9062, 0.9722, 0.875, 0.9722, 0.875, 0.9583, 0.9375, 0.9583, 0.9375, 0.9722, 0.9062, 0.9722, 0.9062, 0.9583, 0.9688, 0.9583, 0.9688, 0.9722, 0.9375, 0.9722, 0.9375, 0.9583, 1.0, 0.9583, 1.0, 0.9722, 0.9688, 0.9722, 0.9688, 0.9583, 0.03125, 0.9792, 0.03125, 0.9861, 0.0, 0.9861, 0.0, 0.9792, 0.0625, 0.9792, 0.0625, 0.9861, 0.03125, 0.9861, 0.03125, 0.9792, 0.09375, 0.9792, 0.09375, 0.9861, 0.0625, 0.9861, 0.0625, 0.9792, 0.125, 0.9792, 0.125, 0.9861, 0.09375, 0.9861, 0.09375, 0.9792, 0.1562, 0.9792, 0.1562, 0.9861, 0.125, 0.9861, 0.125, 0.9792, 0.1875, 0.9792, 0.1875, 0.9861, 0.1562, 0.9861, 0.1562, 0.9792, 0.2188, 0.9792, 0.2188, 0.9861, 0.1875, 0.9861, 0.1875, 0.9792, 0.25, 0.9792, 0.25, 0.9861, 0.2188, 0.9861, 0.2188, 0.9792, 0.2812, 0.9792, 0.2812, 0.9861, 0.25, 0.9861, 0.25, 0.9792, 0.3125, 0.9792, 0.3125, 0.9861, 0.2812, 0.9861, 0.2812, 0.9792, 0.3438, 0.9792, 0.3438, 0.9861, 0.3125, 0.9861, 0.3125, 0.9792, 0.375, 0.9792, 0.375, 0.9861, 0.3438, 0.9861, 0.3438, 0.9792, 0.4062, 0.9792, 0.4062, 0.9861, 0.375, 0.9861, 0.375, 0.9792, 0.4375, 0.9792, 0.4375, 0.9861, 0.4062, 0.9861, 0.4062, 0.9792, 0.4688, 0.9792, 0.4688, 0.9861, 0.4375, 0.9861, 0.4375, 0.9792, 0.5, 0.9792, 0.5, 0.9861, 0.4688, 0.9861, 0.4688, 0.9792, 0.5312, 0.9792, 0.5312, 0.9861, 0.5, 0.9861, 0.5, 0.9792, 0.5625, 0.9792, 0.5625, 0.9861, 0.5312, 0.9861, 0.5312, 0.9792, 0.5938, 0.9792, 0.5938, 0.9861, 0.5625, 0.9861, 0.5625, 0.9792, 0.625, 0.9792, 0.625, 0.9861, 0.5938, 0.9861, 0.5938, 0.9792, 0.6562, 0.9792, 0.6562, 0.9861, 0.625, 0.9861, 0.625, 0.9792, 0.6875, 0.9792, 0.6875, 0.9861, 0.6562, 0.9861, 0.6562, 0.9792, 0.7188, 0.9792, 0.7188, 0.9861, 0.6875, 0.9861, 0.6875, 0.9792, 0.75, 0.9792, 0.75, 0.9861, 0.7188, 0.9861, 0.7188, 0.9792, 0.7812, 0.9792, 0.7812, 0.9861, 0.75, 0.9861, 0.75, 0.9792, 0.8125, 0.9792, 0.8125, 0.9861, 0.7812, 0.9861, 0.7812, 0.9792, 0.8438, 0.9792, 0.8438, 0.9861, 0.8125, 0.9861, 0.8125, 0.9792, 0.875, 0.9792, 0.875, 0.9861, 0.8438, 0.9861, 0.8438, 0.9792, 0.9062, 0.9792, 0.9062, 0.9861, 0.875, 0.9861, 0.875, 0.9792, 0.9375, 0.9792, 0.9375, 0.9861, 0.9062, 0.9861, 0.9062, 0.9792, 0.9688, 0.9792, 0.9688, 0.9861, 0.9375, 0.9861, 0.9375, 0.9792, 1.0, 0.9792, 1.0, 0.9861, 0.9688, 0.9861, 0.9688, 0.9792, 0.03125, 0.9861, 0.03125, 0.9931, 0.0, 0.9931, 0.0, 0.9861, 0.0625, 0.9861, 0.0625, 0.9931, 0.03125, 0.9931, 0.03125, 0.9861, 0.09375, 0.9861, 0.09375, 0.9931, 0.0625, 0.9931, 0.0625, 0.9861, 0.125, 0.9861, 0.125, 0.9931, 0.09375, 0.9931, 0.09375, 0.9861, 0.1562, 0.9861, 0.1562, 0.9931, 0.125, 0.9931, 0.125, 0.9861, 0.1875, 0.9861, 0.1875, 0.9931, 0.1562, 0.9931, 0.1562, 0.9861, 0.2188, 0.9861, 0.2188, 0.9931, 0.1875, 0.9931, 0.1875, 0.9861, 0.25, 0.9861, 0.25, 0.9931, 0.2188, 0.9931, 0.2188, 0.9861, 0.2812, 0.9861, 0.2812, 0.9931, 0.25, 0.9931, 0.25, 0.9861, 0.3125, 0.9861, 0.3125, 0.9931, 0.2812, 0.9931, 0.2812, 0.9861, 0.3438, 0.9861, 0.3438, 0.9931, 0.3125, 0.9931, 0.3125, 0.9861, 0.375, 0.9861, 0.375, 0.9931, 0.3438, 0.9931, 0.3438, 0.9861, 0.4062, 0.9861, 0.4062, 0.9931, 0.375, 0.9931, 0.375, 0.9861, 0.4375, 0.9861, 0.4375, 0.9931, 0.4062, 0.9931, 0.4062, 0.9861, 0.4688, 0.9861, 0.4688, 0.9931, 0.4375, 0.9931, 0.4375, 0.9861, 0.5, 0.9861, 0.5, 0.9931, 0.4688, 0.9931, 0.4688, 0.9861, 0.5312, 0.9861, 0.5312, 0.9931, 0.5, 0.9931, 0.5, 0.9861, 0.5625, 0.9861, 0.5625, 0.9931, 0.5312, 0.9931, 0.5312, 0.9861, 0.5938, 0.9861, 0.5938, 0.9931, 0.5625, 0.9931, 0.5625, 0.9861, 0.625, 0.9861, 0.625, 0.9931, 0.5938, 0.9931, 0.5938, 0.9861, 0.6562, 0.9861, 0.6562, 0.9931, 0.625, 0.9931, 0.625, 0.9861, 0.6875, 0.9861, 0.6875, 0.9931, 0.6562, 0.9931, 0.6562, 0.9861, 0.7188, 0.9861, 0.7188, 0.9931, 0.6875, 0.9931, 0.6875, 0.9861, 0.75, 0.9861, 0.75, 0.9931, 0.7188, 0.9931, 0.7188, 0.9861, 0.7812, 0.9861, 0.7812, 0.9931, 0.75, 0.9931, 0.75, 0.9861, 0.8125, 0.9861, 0.8125, 0.9931, 0.7812, 0.9931, 0.7812, 0.9861, 0.8438, 0.9861, 0.8438, 0.9931, 0.8125, 0.9931, 0.8125, 0.9861, 0.875, 0.9861, 0.875, 0.9931, 0.8438, 0.9931, 0.8438, 0.9861, 0.9062, 0.9861, 0.9062, 0.9931, 0.875, 0.9931, 0.875, 0.9861, 0.9375, 0.9861, 0.9375, 0.9931, 0.9062, 0.9931, 0.9062, 0.9861, 0.9688, 0.9861, 0.9688, 0.9931, 0.9375, 0.9931, 0.9375, 0.9861, 1.0, 0.9861, 1.0, 0.9931, 0.9688, 0.9931, 0.9688, 0.9861, 1.0, 0.9444, 1.0, 0.9583, 0.9688, 0.9583, 0.9688, 0.9444, 0.9688, 0.9444, 0.9688, 0.9583, 0.9375, 0.9583, 0.9375, 0.9444, 0.9375, 0.9444, 0.9375, 0.9583, 0.9062, 0.9583, 0.9062, 0.9444, 0.9062, 0.9444, 0.9062, 0.9583, 0.875, 0.9583, 0.875, 0.9444, 0.875, 0.9444, 0.875, 0.9583, 0.8438, 0.9583, 0.8438, 0.9444, 0.8438, 0.9444, 0.8438, 0.9583, 0.8125, 0.9583, 0.8125, 0.9444, 0.8125, 0.9444, 0.8125, 0.9583, 0.7812, 0.9583, 0.7812, 0.9444, 0.7812, 0.9444, 0.7812, 0.9583, 0.75, 0.9583, 0.75, 0.9444, 0.75, 0.9444, 0.75, 0.9583, 0.7188, 0.9583, 0.7188, 0.9444, 0.7188, 0.9444, 0.7188, 0.9583, 0.6875, 0.9583, 0.6875, 0.9444, 0.6875, 0.9444, 0.6875, 0.9583, 0.6562, 0.9583, 0.6562, 0.9444, 0.6562, 0.9444, 0.6562, 0.9583, 0.625, 0.9583, 0.625, 0.9444, 0.625, 0.9444, 0.625, 0.9583, 0.5938, 0.9583, 0.5938, 0.9444, 0.5938, 0.9444, 0.5938, 0.9583, 0.5625, 0.9583, 0.5625, 0.9444, 0.5625, 0.9444, 0.5625, 0.9583, 0.5312, 0.9583, 0.5312, 0.9444, 0.5312, 0.9444, 0.5312, 0.9583, 0.5, 0.9583, 0.5, 0.9444, 0.5, 0.9444, 0.5, 0.9583, 0.4688, 0.9583, 0.4688, 0.9444, 0.4688, 0.9444, 0.4688, 0.9583, 0.4375, 0.9583, 0.4375, 0.9444, 0.4375, 0.9444, 0.4375, 0.9583, 0.4062, 0.9583, 0.4062, 0.9444, 0.4062, 0.9444, 0.4062, 0.9583, 0.375, 0.9583, 0.375, 0.9444, 0.375, 0.9444, 0.375, 0.9583, 0.3438, 0.9583, 0.3438, 0.9444, 0.3438, 0.9444, 0.3438, 0.9583, 0.3125, 0.9583, 0.3125, 0.9444, 0.3125, 0.9444, 0.3125, 0.9583, 0.2812, 0.9583, 0.2812, 0.9444, 0.2812, 0.9444, 0.2812, 0.9583, 0.25, 0.9583, 0.25, 0.9444, 0.25, 0.9444, 0.25, 0.9583, 0.2188, 0.9583, 0.2188, 0.9444, 0.2188, 0.9444, 0.2188, 0.9583, 0.1875, 0.9583, 0.1875, 0.9444, 0.1875, 0.9444, 0.1875, 0.9583, 0.1562, 0.9583, 0.1562, 0.9444, 0.1562, 0.9444, 0.1562, 0.9583, 0.125, 0.9583, 0.125, 0.9444, 0.125, 0.9444, 0.125, 0.9583, 0.09375, 0.9583, 0.09375, 0.9444, 0.09375, 0.9444, 0.09375, 0.9583, 0.0625, 0.9583, 0.0625, 0.9444, 0.0625, 0.9444, 0.0625, 0.9583, 0.03125, 0.9583, 0.03125, 0.9444, 0.03125, 0.9444, 0.03125, 0.9583, 0.0, 0.9583, 0.0, 0.9444, 1.0, 0.9722, 1.0, 0.9792, 0.9688, 0.9792, 0.9688, 0.9722, 0.9688, 0.9722, 0.9688, 0.9792, 0.9375, 0.9792, 0.9375, 0.9722, 0.9375, 0.9722, 0.9375, 0.9792, 0.9062, 0.9792, 0.9062, 0.9722, 0.9062, 0.9722, 0.9062, 0.9792, 0.875, 0.9792, 0.875, 0.9722, 0.875, 0.9722, 0.875, 0.9792, 0.8438, 0.9792, 0.8438, 0.9722, 0.8438, 0.9722, 0.8438, 0.9792, 0.8125, 0.9792, 0.8125, 0.9722, 0.8125, 0.9722, 0.8125, 0.9792, 0.7812, 0.9792, 0.7812, 0.9722, 0.7812, 0.9722, 0.7812, 0.9792, 0.75, 0.9792, 0.75, 0.9722, 0.75, 0.9722, 0.75, 0.9792, 0.7188, 0.9792, 0.7188, 0.9722, 0.7188, 0.9722, 0.7188, 0.9792, 0.6875, 0.9792, 0.6875, 0.9722, 0.6875, 0.9722, 0.6875, 0.9792, 0.6562, 0.9792, 0.6562, 0.9722, 0.6562, 0.9722, 0.6562, 0.9792, 0.625, 0.9792, 0.625, 0.9722, 0.625, 0.9722, 0.625, 0.9792, 0.5938, 0.9792, 0.5938, 0.9722, 0.5938, 0.9722, 0.5938, 0.9792, 0.5625, 0.9792, 0.5625, 0.9722, 0.5625, 0.9722, 0.5625, 0.9792, 0.5312, 0.9792, 0.5312, 0.9722, 0.5312, 0.9722, 0.5312, 0.9792, 0.5, 0.9792, 0.5, 0.9722, 0.5, 0.9722, 0.5, 0.9792, 0.4688, 0.9792, 0.4688, 0.9722, 0.4688, 0.9722, 0.4688, 0.9792, 0.4375, 0.9792, 0.4375, 0.9722, 0.4375, 0.9722, 0.4375, 0.9792, 0.4062, 0.9792, 0.4062, 0.9722, 0.4062, 0.9722, 0.4062, 0.9792, 0.375, 0.9792, 0.375, 0.9722, 0.375, 0.9722, 0.375, 0.9792, 0.3438, 0.9792, 0.3438, 0.9722, 0.3438, 0.9722, 0.3438, 0.9792, 0.3125, 0.9792, 0.3125, 0.9722, 0.3125, 0.9722, 0.3125, 0.9792, 0.2812, 0.9792, 0.2812, 0.9722, 0.2812, 0.9722, 0.2812, 0.9792, 0.25, 0.9792, 0.25, 0.9722, 0.25, 0.9722, 0.25, 0.9792, 0.2188, 0.9792, 0.2188, 0.9722, 0.2188, 0.9722, 0.2188, 0.9792, 0.1875, 0.9792, 0.1875, 0.9722, 0.1875, 0.9722, 0.1875, 0.9792, 0.1562, 0.9792, 0.1562, 0.9722, 0.1562, 0.9722, 0.1562, 0.9792, 0.125, 0.9792, 0.125, 0.9722, 0.125, 0.9722, 0.125, 0.9792, 0.09375, 0.9792, 0.09375, 0.9722, 0.09375, 0.9722, 0.09375, 0.9792, 0.0625, 0.9792, 0.0625, 0.9722, 0.0625, 0.9722, 0.0625, 0.9792, 0.03125, 0.9792, 0.03125, 0.9722, 0.03125, 0.9722, 0.03125, 0.9792, 0.0, 0.9792, 0.0, 0.9722, 1.0, 0.5, 1.0, 0.5185, 0.9688, 0.5185, 0.9688, 0.5, 0.9688, 0.5, 0.9688, 0.5185, 0.9375, 0.5185, 0.9375, 0.5, 0.9375, 0.5, 0.9375, 0.5185, 0.9062, 0.5185, 0.9062, 0.5, 0.9062, 0.5, 0.9062, 0.5185, 0.875, 0.5185, 0.875, 0.5, 0.875, 0.5, 0.875, 0.5185, 0.8438, 0.5185, 0.8438, 0.5, 0.8438, 0.5, 0.8438, 0.5185, 0.8125, 0.5185, 0.8125, 0.5, 0.8125, 0.5, 0.8125, 0.5185, 0.7812, 0.5185, 0.7812, 0.5, 0.7812, 0.5, 0.7812, 0.5185, 0.75, 0.5185, 0.75, 0.5, 0.75, 0.5, 0.75, 0.5185, 0.7188, 0.5185, 0.7188, 0.5, 0.7188, 0.5, 0.7188, 0.5185, 0.6875, 0.5185, 0.6875, 0.5, 0.6875, 0.5, 0.6875, 0.5185, 0.6562, 0.5185, 0.6562, 0.5, 0.6562, 0.5, 0.6562, 0.5185, 0.625, 0.5185, 0.625, 0.5, 0.625, 0.5, 0.625, 0.5185, 0.5938, 0.5185, 0.5938, 0.5, 0.5938, 0.5, 0.5938, 0.5185, 0.5625, 0.5185, 0.5625, 0.5, 0.5625, 0.5, 0.5625, 0.5185, 0.5312, 0.5185, 0.5312, 0.5, 0.5312, 0.5, 0.5312, 0.5185, 0.5, 0.5185, 0.5, 0.5, 0.5, 0.5, 0.5, 0.5185, 0.4688, 0.5185, 0.4688, 0.5, 0.4688, 0.5, 0.4688, 0.5185, 0.4375, 0.5185, 0.4375, 0.5, 0.4375, 0.5, 0.4375, 0.5185, 0.4062, 0.5185, 0.4062, 0.5, 0.4062, 0.5, 0.4062, 0.5185, 0.375, 0.5185, 0.375, 0.5, 0.375, 0.5, 0.375, 0.5185, 0.3438, 0.5185, 0.3438, 0.5, 0.3438, 0.5, 0.3438, 0.5185, 0.3125, 0.5185, 0.3125, 0.5, 0.3125, 0.5, 0.3125, 0.5185, 0.2812, 0.5185, 0.2812, 0.5, 0.2812, 0.5, 0.2812, 0.5185, 0.25, 0.5185, 0.25, 0.5, 0.25, 0.5, 0.25, 0.5185, 0.2188, 0.5185, 0.2188, 0.5, 0.2188, 0.5, 0.2188, 0.5185, 0.1875, 0.5185, 0.1875, 0.5, 0.1875, 0.5, 0.1875, 0.5185, 0.1562, 0.5185, 0.1562, 0.5, 0.1562, 0.5, 0.1562, 0.5185, 0.125, 0.5185, 0.125, 0.5, 0.125, 0.5, 0.125, 0.5185, 0.09375, 0.5185, 0.09375, 0.5, 0.09375, 0.5, 0.09375, 0.5185, 0.0625, 0.5185, 0.0625, 0.5, 0.0625, 0.5, 0.0625, 0.5185, 0.03125, 0.5185, 0.03125, 0.5, 0.03125, 0.5, 0.03125, 0.5185, 0.0, 0.5185, 0.0, 0.5, 1.0, 0.5185, 1.0, 0.5285, 0.9687, 0.5285, 0.9688, 0.5185, 0.9688, 0.5185, 0.9687, 0.5285, 0.9375, 0.5285, 0.9375, 0.5185, 0.9375, 0.5185, 0.9375, 0.5285, 0.9062, 0.5285, 0.9062, 0.5185, 0.9062, 0.5185, 0.9062, 0.5285, 0.875, 0.5285, 0.875, 0.5185, 0.875, 0.5185, 0.875, 0.5285, 0.8438, 0.5285, 0.8438, 0.5185, 0.8438, 0.5185, 0.8438, 0.5285, 0.8125, 0.5285, 0.8125, 0.5185, 0.8125, 0.5185, 0.8125, 0.5285, 0.7813, 0.5285, 0.7812, 0.5185, 0.7812, 0.5185, 0.7813, 0.5285, 0.75, 0.5285, 0.75, 0.5185, 0.75, 0.5185, 0.75, 0.5285, 0.7188, 0.5285, 0.7188, 0.5185, 0.7188, 0.5185, 0.7188, 0.5285, 0.6875, 0.5285, 0.6875, 0.5185, 0.6875, 0.5185, 0.6875, 0.5285, 0.6562, 0.5285, 0.6562, 0.5185, 0.6562, 0.5185, 0.6562, 0.5285, 0.625, 0.5285, 0.625, 0.5185, 0.625, 0.5185, 0.625, 0.5285, 0.5938, 0.5285, 0.5938, 0.5185, 0.5938, 0.5185, 0.5938, 0.5285, 0.5625, 0.5285, 0.5625, 0.5185, 0.5625, 0.5185, 0.5625, 0.5285, 0.5312, 0.5285, 0.5312, 0.5185, 0.5312, 0.5185, 0.5312, 0.5285, 0.5, 0.5285, 0.5, 0.5185, 0.5, 0.5185, 0.5, 0.5285, 0.4688, 0.5285, 0.4688, 0.5185, 0.4688, 0.5185, 0.4688, 0.5285, 0.4375, 0.5285, 0.4375, 0.5185, 0.4375, 0.5185, 0.4375, 0.5285, 0.4062, 0.5285, 0.4062, 0.5185, 0.4062, 0.5185, 0.4062, 0.5285, 0.375, 0.5285, 0.375, 0.5185, 0.375, 0.5185, 0.375, 0.5285, 0.3438, 0.5285, 0.3438, 0.5185, 0.3438, 0.5185, 0.3438, 0.5285, 0.3125, 0.5285, 0.3125, 0.5185, 0.3125, 0.5185, 0.3125, 0.5285, 0.2812, 0.5285, 0.2812, 0.5185, 0.2812, 0.5185, 0.2812, 0.5285, 0.25, 0.5285, 0.25, 0.5185, 0.25, 0.5185, 0.25, 0.5285, 0.2188, 0.5285, 0.2188, 0.5185, 0.2188, 0.5185, 0.2188, 0.5285, 0.1875, 0.5285, 0.1875, 0.5185, 0.1875, 0.5185, 0.1875, 0.5285, 0.1562, 0.5285, 0.1562, 0.5185, 0.1562, 0.5185, 0.1562, 0.5285, 0.125, 0.5285, 0.125, 0.5185, 0.125, 0.5185, 0.125, 0.5285, 0.09375, 0.5285, 0.09375, 0.5185, 0.09375, 0.5185, 0.09375, 0.5285, 0.0625, 0.5285, 0.0625, 0.5185, 0.0625, 0.5185, 0.0625, 0.5285, 0.03125, 0.5285, 0.03125, 0.5185, 0.03125, 0.5185, 0.03125, 0.5285, 0.0, 0.5285, 0.0, 0.5185, 0.7887, 0.4448, 0.75, 0.4486, 0.75, 0.49, 0.7968, 0.4854, 0.826, 0.4335, 0.7887, 0.4448, 0.7968, 0.4854, 0.8418, 0.4717, 0.8603, 0.4151, 0.826, 0.4335, 0.8418, 0.4717, 0.8833, 0.4496, 0.8904, 0.3904, 0.8603, 0.4151, 0.8833, 0.4496, 0.9197, 0.4197, 0.9151, 0.3603, 0.8904, 0.3904, 0.9197, 0.4197, 0.9496, 0.3833, 0.9335, 0.326, 0.9151, 0.3603, 0.9496, 0.3833, 0.9717, 0.3418, 0.9448, 0.2887, 0.9335, 0.326, 0.9717, 0.3418, 0.9854, 0.2968, 0.9486, 0.25, 0.9448, 0.2887, 0.9854, 0.2968, 0.99, 0.25, 0.9448, 0.2113, 0.9486, 0.25, 0.99, 0.25, 0.9854, 0.2032, 0.9335, 0.174, 0.9448, 0.2113, 0.9854, 0.2032, 0.9717, 0.1582, 0.9151, 0.1397, 0.9335, 0.174, 0.9717, 0.1582, 0.9496, 0.1167, 0.8904, 0.1096, 0.9151, 0.1397, 0.9496, 0.1167, 0.9197, 0.08029, 0.8603, 0.08487, 0.8904, 0.1096, 0.9197, 0.08029, 0.8833, 0.05045, 0.826, 0.06652, 0.8603, 0.08487, 0.8833, 0.05045, 0.8418, 0.02827, 0.7887, 0.05522, 0.826, 0.06652, 0.8418, 0.02827, 0.7968, 0.01461, 0.75, 0.05141, 0.7887, 0.05522, 0.7968, 0.01461, 0.75, 0.01, 0.7113, 0.05522, 0.75, 0.05141, 0.75, 0.01, 0.7032, 0.01461, 0.674, 0.06652, 0.7113, 0.05522, 0.7032, 0.01461, 0.6582, 0.02827, 0.6397, 0.08488, 0.674, 0.06652, 0.6582, 0.02827, 0.6167, 0.05045, 0.6096, 0.1096, 0.6397, 0.08488, 0.6167, 0.05045, 0.5803, 0.08029, 0.5849, 0.1397, 0.6096, 0.1096, 0.5803, 0.08029, 0.5504, 0.1167, 0.5665, 0.174, 0.5849, 0.1397, 0.5504, 0.1167, 0.5283, 0.1582, 0.5552, 0.2113, 0.5665, 0.174, 0.5283, 0.1582, 0.5146, 0.2032, 0.5514, 0.25, 0.5552, 0.2113, 0.5146, 0.2032, 0.51, 0.25, 0.5552, 0.2887, 0.5514, 0.25, 0.51, 0.25, 0.5146, 0.2968, 0.5665, 0.326, 0.5552, 0.2887, 0.5146, 0.2968, 0.5283, 0.3418, 0.5849, 0.3603, 0.5665, 0.326, 0.5283, 0.3418, 0.5504, 0.3833, 0.6096, 0.3904, 0.5849, 0.3603, 0.5504, 0.3833, 0.5803, 0.4197, 0.6397, 0.4151, 0.6096, 0.3904, 0.5803, 0.4197, 0.6167, 0.4496, 0.674, 0.4335, 0.6397, 0.4151, 0.6167, 0.4496, 0.6582, 0.4717, 0.7113, 0.4448, 0.674, 0.4335, 0.6582, 0.4717, 0.7032, 0.4854, 0.75, 0.4486, 0.7113, 0.4448, 0.7032, 0.4854, 0.75, 0.49, 0.75, 0.4486, 0.7887, 0.4448, 0.826, 0.4335, 0.8603, 0.4151, 0.8904, 0.3904, 0.9151, 0.3603, 0.9335, 0.326, 0.9448, 0.2887, 0.9486, 0.25, 0.9448, 0.2113, 0.9335, 0.174, 0.9151, 0.1397, 0.8904, 0.1096, 0.8603, 0.08487, 0.826, 0.06652, 0.7887, 0.05522, 0.75, 0.05141, 0.7113, 0.05522, 0.674, 0.06652, 0.6397, 0.08488, 0.6096, 0.1096, 0.5849, 0.1397, 0.5665, 0.174, 0.5552, 0.2113, 0.5514, 0.25, 0.5552, 0.2887, 0.5665, 0.326, 0.5849, 0.3603, 0.6096, 0.3904, 0.6397, 0.4151, 0.674, 0.4335, 0.7113, 0.4448, 0.7113, 0.05522, 0.674, 0.06652, 0.674, 0.06652, 0.7113, 0.05522, 0.8904, 0.3904, 0.9151, 0.3603, 0.9151, 0.3603, 0.8904, 0.3904, 0.7113, 0.4448, 0.75, 0.4486, 0.75, 0.4486, 0.7113, 0.4448, 0.674, 0.06652, 0.6397, 0.08488, 0.6397, 0.08488, 0.674, 0.06652, 0.9151, 0.3603, 0.9335, 0.326, 0.9335, 0.326, 0.9151, 0.3603, 0.6397, 0.08488, 0.6096, 0.1096, 0.6096, 0.1096, 0.6397, 0.08488, 0.9335, 0.326, 0.9448, 0.2887, 0.9448, 0.2887, 0.9335, 0.326, 0.6096, 0.1096, 0.5849, 0.1397, 0.5849, 0.1397, 0.6096, 0.1096, 0.9448, 0.2887, 0.9486, 0.25, 0.9486, 0.25, 0.9448, 0.2887, 0.5849, 0.1397, 0.5665, 0.174, 0.5665, 0.174, 0.5849, 0.1397, 0.9486, 0.25, 0.9448, 0.2113, 0.9448, 0.2113, 0.9486, 0.25, 0.5665, 0.174, 0.5552, 0.2113, 0.5552, 0.2113, 0.5665, 0.174, 0.9448, 0.2113, 0.9335, 0.174, 0.9335, 0.174, 0.9448, 0.2113, 0.5552, 0.2113, 0.5514, 0.25, 0.5514, 0.25, 0.5552, 0.2113, 0.9335, 0.174, 0.9151, 0.1397, 0.9151, 0.1397, 0.9335, 0.174, 0.5514, 0.25, 0.5552, 0.2887, 0.5552, 0.2887, 0.5514, 0.25, 0.9151, 0.1397, 0.8904, 0.1096, 0.8904, 0.1096, 0.9151, 0.1397, 0.5552, 0.2887, 0.5665, 0.326, 0.5665, 0.326, 0.5552, 0.2887, 0.8904, 0.1096, 0.8603, 0.08487, 0.8603, 0.08487, 0.8904, 0.1096, 0.5665, 0.326, 0.5849, 0.3603, 0.5849, 0.3603, 0.5665, 0.326, 0.8603, 0.08487, 0.826, 0.06652, 0.826, 0.06652, 0.8603, 0.08487, 0.75, 0.4486, 0.7887, 0.4448, 0.7887, 0.4448, 0.75, 0.4486, 0.5849, 0.3603, 0.6096, 0.3904, 0.6096, 0.3904, 0.5849, 0.3603, 0.826, 0.06652, 0.7887, 0.05522, 0.7887, 0.05522, 0.826, 0.06652, 0.7887, 0.4448, 0.826, 0.4335, 0.826, 0.4335, 0.7887, 0.4448, 0.6096, 0.3904, 0.6397, 0.4151, 0.6397, 0.4151, 0.6096, 0.3904, 0.7887, 0.05522, 0.75, 0.05141, 0.75, 0.05141, 0.7887, 0.05522, 0.826, 0.4335, 0.8603, 0.4151, 0.8603, 0.4151, 0.826, 0.4335, 0.6397, 0.4151, 0.674, 0.4335, 0.674, 0.4335, 0.6397, 0.4151, 0.75, 0.05141, 0.7113, 0.05522, 0.7113, 0.05522, 0.75, 0.05141, 0.8603, 0.4151, 0.8904, 0.3904, 0.8904, 0.3904, 0.8603, 0.4151, 1.0, 0.5285, 1.0, 0.6, 0.9688, 0.6, 0.9687, 0.5285, 0.9687, 0.5285, 0.9688, 0.6, 0.9375, 0.6, 0.9375, 0.5285, 0.9375, 0.5285, 0.9375, 0.6, 0.9062, 0.6, 0.9062, 0.5285, 0.9062, 0.5285, 0.9062, 0.6, 0.875, 0.6, 0.875, 0.5285, 0.875, 0.5285, 0.875, 0.6, 0.8438, 0.6, 0.8438, 0.5285, 0.8438, 0.5285, 0.8438, 0.6, 0.8125, 0.6, 0.8125, 0.5285, 0.8125, 0.5285, 0.8125, 0.6, 0.7812, 0.6, 0.7813, 0.5285, 0.7813, 0.5285, 0.7812, 0.6, 0.75, 0.6, 0.75, 0.5285, 0.75, 0.5285, 0.75, 0.6, 0.7188, 0.6, 0.7188, 0.5285, 0.7188, 0.5285, 0.7188, 0.6, 0.6875, 0.6, 0.6875, 0.5285, 0.6875, 0.5285, 0.6875, 0.6, 0.6562, 0.6, 0.6562, 0.5285, 0.6562, 0.5285, 0.6562, 0.6, 0.625, 0.6, 0.625, 0.5285, 0.625, 0.5285, 0.625, 0.6, 0.5938, 0.6, 0.5938, 0.5285, 0.5938, 0.5285, 0.5938, 0.6, 0.5625, 0.6, 0.5625, 0.5285, 0.5625, 0.5285, 0.5625, 0.6, 0.5312, 0.6, 0.5312, 0.5285, 0.5312, 0.5285, 0.5312, 0.6, 0.5, 0.6, 0.5, 0.5285, 0.5, 0.5285, 0.5, 0.6, 0.4688, 0.6, 0.4688, 0.5285, 0.4688, 0.5285, 0.4688, 0.6, 0.4375, 0.6, 0.4375, 0.5285, 0.4375, 0.5285, 0.4375, 0.6, 0.4062, 0.6, 0.4062, 0.5285, 0.4062, 0.5285, 0.4062, 0.6, 0.375, 0.6, 0.375, 0.5285, 0.375, 0.5285, 0.375, 0.6, 0.3438, 0.6, 0.3438, 0.5285, 0.3438, 0.5285, 0.3438, 0.6, 0.3125, 0.6, 0.3125, 0.5285, 0.3125, 0.5285, 0.3125, 0.6, 0.2812, 0.6, 0.2812, 0.5285, 0.2812, 0.5285, 0.2812, 0.6, 0.25, 0.6, 0.25, 0.5285, 0.25, 0.5285, 0.25, 0.6, 0.2188, 0.6, 0.2188, 0.5285, 0.2188, 0.5285, 0.2188, 0.6, 0.1875, 0.6, 0.1875, 0.5285, 0.1875, 0.5285, 0.1875, 0.6, 0.1562, 0.6, 0.1562, 0.5285, 0.1562, 0.5285, 0.1562, 0.6, 0.125, 0.6, 0.125, 0.5285, 0.125, 0.5285, 0.125, 0.6, 0.09375, 0.6, 0.09375, 0.5285, 0.09375, 0.5285, 0.09375, 0.6, 0.0625, 0.6, 0.0625, 0.5285, 0.0625, 0.5285, 0.0625, 0.6, 0.03125, 0.6, 0.03125, 0.5285, 0.03125, 0.5285, 0.03125, 0.6, 0.0, 0.6, 0.0, 0.5285, 1.0, 0.6, 1.0, 0.6081, 0.9688, 0.6081, 0.9688, 0.6, 0.9688, 0.6, 0.9688, 0.6081, 0.9375, 0.6081, 0.9375, 0.6, 0.9375, 0.6, 0.9375, 0.6081, 0.9062, 0.6081, 0.9062, 0.6, 0.9062, 0.6, 0.9062, 0.6081, 0.875, 0.6081, 0.875, 0.6, 0.875, 0.6, 0.875, 0.6081, 0.8438, 0.6081, 0.8438, 0.6, 0.8438, 0.6, 0.8438, 0.6081, 0.8125, 0.6081, 0.8125, 0.6, 0.8125, 0.6, 0.8125, 0.6081, 0.7812, 0.6081, 0.7812, 0.6, 0.7812, 0.6, 0.7812, 0.6081, 0.75, 0.6081, 0.75, 0.6, 0.75, 0.6, 0.75, 0.6081, 0.7188, 0.6081, 0.7188, 0.6, 0.7188, 0.6, 0.7188, 0.6081, 0.6875, 0.6081, 0.6875, 0.6, 0.6875, 0.6, 0.6875, 0.6081, 0.6562, 0.6081, 0.6562, 0.6, 0.6562, 0.6, 0.6562, 0.6081, 0.625, 0.6081, 0.625, 0.6, 0.625, 0.6, 0.625, 0.6081, 0.5938, 0.6081, 0.5938, 0.6, 0.5938, 0.6, 0.5938, 0.6081, 0.5625, 0.6081, 0.5625, 0.6, 0.5625, 0.6, 0.5625, 0.6081, 0.5312, 0.6081, 0.5312, 0.6, 0.5312, 0.6, 0.5312, 0.6081, 0.5, 0.6081, 0.5, 0.6, 0.5, 0.6, 0.5, 0.6081, 0.4688, 0.6081, 0.4688, 0.6, 0.4688, 0.6, 0.4688, 0.6081, 0.4375, 0.6081, 0.4375, 0.6, 0.4375, 0.6, 0.4375, 0.6081, 0.4062, 0.6081, 0.4062, 0.6, 0.4062, 0.6, 0.4062, 0.6081, 0.375, 0.6081, 0.375, 0.6, 0.375, 0.6, 0.375, 0.6081, 0.3438, 0.6081, 0.3438, 0.6, 0.3438, 0.6, 0.3438, 0.6081, 0.3125, 0.6081, 0.3125, 0.6, 0.3125, 0.6, 0.3125, 0.6081, 0.2812, 0.6081, 0.2812, 0.6, 0.2812, 0.6, 0.2812, 0.6081, 0.25, 0.6081, 0.25, 0.6, 0.25, 0.6, 0.25, 0.6081, 0.2188, 0.6081, 0.2188, 0.6, 0.2188, 0.6, 0.2188, 0.6081, 0.1875, 0.6081, 0.1875, 0.6, 0.1875, 0.6, 0.1875, 0.6081, 0.1562, 0.6081, 0.1562, 0.6, 0.1562, 0.6, 0.1562, 0.6081, 0.125, 0.6081, 0.125, 0.6, 0.125, 0.6, 0.125, 0.6081, 0.09375, 0.6081, 0.09375, 0.6, 0.09375, 0.6, 0.09375, 0.6081, 0.0625, 0.6081, 0.0625, 0.6, 0.0625, 0.6, 0.0625, 0.6081, 0.03125, 0.6081, 0.03125, 0.6, 0.03125, 0.6, 0.03125, 0.6081, 0.0, 0.6081, 0.0, 0.6])
me_cylinder.materials.append(mat_missile)
me_cylinder.materials.append(mat_nose)
me_cylinder.materials.append(mat_black)
me_cylinder.use_remesh_fix_poles = True
me_cylinder.use_remesh_preserve_attributes = False
me_cylinder.use_mirror_vertex_groups = False
me_cylinder.update()
me_cube_001 = bpy.data.meshes.new('Cube.001')
me_cube_001.from_pydata([(-1.368, -0.01, 0.1172), (-1.323, -0.01, 0.1572), (-1.368, 0.01, 0.1172), (-1.323, 0.01, 0.1572), (0.4323, -0.01, 0.1172), (0.3873, -0.01, 0.1572), (0.4323, 0.01, 0.1172), (0.3873, 0.01, 0.1572), (0.397, 0.01, 0.1172), (-1.332, 0.01, 0.1172), (-1.289, 0.01, 0.1572), (0.3538, 0.01, 0.1572), (-1.332, -0.01, 0.1172), (0.397, -0.01, 0.1172), (0.3538, -0.01, 0.1572), (-1.289, -0.01, 0.1572), (-1.271, 0.01, 0.1786), (0.3361, 0.01, 0.1786), (0.3361, -0.01, 0.1786), (-1.271, -0.01, 0.1786), (-1.541, 0.015, 0.09224), (-1.541, 0.015, 0.1422), (-1.538, 0.01471, 0.09224), (-1.538, 0.01471, 0.1422), (-1.535, 0.01386, 0.09224), (-1.535, 0.01386, 0.1422), (-1.532, 0.01247, 0.09224), (-1.532, 0.01247, 0.1422), (-1.53, 0.01061, 0.09224), (-1.53, 0.01061, 0.1422), (-1.528, 0.008333, 0.09224), (-1.528, 0.008334, 0.1422), (-1.527, 0.00574, 0.09224), (-1.527, 0.005741, 0.1422), (-1.526, 0.002926, 0.09224), (-1.526, 0.002927, 0.1422), (-1.526, -3.567e-07, 0.09224), (-1.526, 3.884e-07, 0.1422), (-1.526, -0.002927, 0.09224), (-1.526, -0.002926, 0.1422), (-1.527, -0.005741, 0.09224), (-1.527, -0.00574, 0.1422), (-1.528, -0.008334, 0.09224), (-1.528, -0.008333, 0.1422), (-1.53, -0.01061, 0.09224), (-1.53, -0.01061, 0.1422), (-1.532, -0.01247, 0.09224), (-1.532, -0.01247, 0.1422), (-1.535, -0.01386, 0.09224), (-1.535, -0.01386, 0.1422), (-1.538, -0.01471, 0.09224), (-1.538, -0.01471, 0.1422), (-1.541, -0.015, 0.09224), (-1.541, -0.015, 0.1422), (-1.544, -0.01471, 0.09224), (-1.544, -0.01471, 0.1422), (-1.546, -0.01386, 0.09224), (-1.546, -0.01386, 0.1422), (-1.549, -0.01247, 0.09224), (-1.549, -0.01247, 0.1422), (-1.551, -0.01061, 0.09224), (-1.551, -0.01061, 0.1422), (-1.553, -0.008334, 0.09224), (-1.553, -0.008333, 0.1422), (-1.554, -0.005741, 0.09224), (-1.554, -0.00574, 0.1422), (-1.555, -0.002927, 0.09224), (-1.555, -0.002926, 0.1422), (-1.556, -3.567e-07, 0.09224), (-1.556, 3.884e-07, 0.1422), (-1.555, 0.002926, 0.09224), (-1.555, 0.002927, 0.1422), (-1.554, 0.00574, 0.09224), (-1.554, 0.005741, 0.1422), (-1.553, 0.008333, 0.09224), (-1.553, 0.008334, 0.1422), (-1.551, 0.01061, 0.09224), (-1.551, 0.01061, 0.1422), (-1.549, 0.01247, 0.09224), (-1.549, 0.01247, 0.1422), (-1.546, 0.01386, 0.09224), (-1.546, 0.01386, 0.1422), (-1.544, 0.01471, 0.09224), (-1.544, 0.01471, 0.1422), (-1.667, 0.015, 0.141), (-1.439, 0.015, 0.141), (-1.439, -0.015, 0.141), (-1.667, -0.015, 0.141), (-1.622, 0.01, 0.2911), (-1.518, 0.01, 0.2911), (-1.518, -0.01, 0.2911), (-1.622, -0.01, 0.2911)], [], [(0, 1, 3, 2), (8, 11, 7, 6), (6, 7, 5, 4), (12, 15, 1, 0), (8, 6, 4, 13), (10, 3, 1, 15), (7, 11, 14, 5), (10, 15, 19, 16), (2, 9, 12, 0), (9, 8, 13, 12), (4, 5, 14, 13), (13, 14, 15, 12), (2, 3, 10, 9), (9, 10, 11, 8), (17, 16, 19, 18), (15, 14, 18, 19), (11, 10, 16, 17), (14, 11, 17, 18), (20, 21, 23, 22), (22, 23, 25, 24), (24, 25, 27, 26), (26, 27, 29, 28), (28, 29, 31, 30), (30, 31, 33, 32), (32, 33, 35, 34), (34, 35, 37, 36), (36, 37, 39, 38), (38, 39, 41, 40), (40, 41, 43, 42), (42, 43, 45, 44), (44, 45, 47, 46), (46, 47, 49, 48), (48, 49, 51, 50), (50, 51, 53, 52), (52, 53, 55, 54), (54, 55, 57, 56), (56, 57, 59, 58), (58, 59, 61, 60), (60, 61, 63, 62), (62, 63, 65, 64), (64, 65, 67, 66), (66, 67, 69, 68), (68, 69, 71, 70), (70, 71, 73, 72), (72, 73, 75, 74), (74, 75, 77, 76), (76, 77, 79, 78), (78, 79, 81, 80), (23, 21, 83, 81, 79, 77, 75, 73, 71, 69, 67, 65, 63, 61, 59, 57, 55, 53, 51, 49, 47, 45, 43, 41, 39, 37, 35, 33, 31, 29, 27, 25), (80, 81, 83, 82), (82, 83, 21, 20), (20, 22, 24, 26, 28, 30, 32, 34, 36, 38, 40, 42, 44, 46, 48, 50, 52, 54, 56, 58, 60, 62, 64, 66, 68, 70, 72, 74, 76, 78, 80, 82), (84, 87, 91, 88), (89, 88, 91, 90), (87, 86, 90, 91), (85, 84, 88, 89), (86, 85, 89, 90)])
me_cube_001.polygons.foreach_set('use_smooth', [True] * 57)
_uv = me_cube_001.uv_layers.new(name='UVMap')
_uv.uv.foreach_set('vector', [0.375, 0.0, 0.625, 0.0, 0.625, 0.25, 0.375, 0.25, 0.375, 0.4167, 0.625, 0.4167, 0.625, 0.5, 0.375, 0.5, 0.375, 0.5, 0.625, 0.5, 0.625, 0.75, 0.375, 0.75, 0.375, 0.9167, 0.625, 0.9167, 0.625, 1.0, 0.375, 1.0, 0.2917, 0.5, 0.375, 0.5, 0.375, 0.75, 0.2917, 0.75, 0.7917, 0.5, 0.875, 0.5, 0.875, 0.75, 0.7917, 0.75, 0.625, 0.5, 0.7083, 0.5, 0.7083, 0.75, 0.625, 0.75, 0.7917, 0.5, 0.7917, 0.75, 0.7917, 0.75, 0.7917, 0.5, 0.125, 0.5, 0.2083, 0.5, 0.2083, 0.75, 0.125, 0.75, 0.2083, 0.5, 0.2917, 0.5, 0.2917, 0.75, 0.2083, 0.75, 0.375, 0.75, 0.625, 0.75, 0.625, 0.8333, 0.375, 0.8333, 0.375, 0.8333, 0.625, 0.8333, 0.625, 0.9167, 0.375, 0.9167, 0.375, 0.25, 0.625, 0.25, 0.625, 0.3333, 0.375, 0.3333, 0.375, 0.3333, 0.625, 0.3333, 0.625, 0.4167, 0.375, 0.4167, 0.7083, 0.5, 0.7917, 0.5, 0.7917, 0.75, 0.7083, 0.75, 0.625, 0.9167, 0.625, 0.8333, 0.625, 0.8333, 0.625, 0.9167, 0.625, 0.4167, 0.625, 0.3333, 0.625, 0.3333, 0.625, 0.4167, 0.7083, 0.75, 0.7083, 0.5, 0.7083, 0.5, 0.7083, 0.75, 1.0, 0.5, 1.0, 1.0, 0.9688, 1.0, 0.9688, 0.5, 0.9688, 0.5, 0.9688, 1.0, 0.9375, 1.0, 0.9375, 0.5, 0.9375, 0.5, 0.9375, 1.0, 0.9062, 1.0, 0.9062, 0.5, 0.9062, 0.5, 0.9062, 1.0, 0.875, 1.0, 0.875, 0.5, 0.875, 0.5, 0.875, 1.0, 0.8438, 1.0, 0.8438, 0.5, 0.8438, 0.5, 0.8438, 1.0, 0.8125, 1.0, 0.8125, 0.5, 0.8125, 0.5, 0.8125, 1.0, 0.7812, 1.0, 0.7812, 0.5, 0.7812, 0.5, 0.7812, 1.0, 0.75, 1.0, 0.75, 0.5, 0.75, 0.5, 0.75, 1.0, 0.7188, 1.0, 0.7188, 0.5, 0.7188, 0.5, 0.7188, 1.0, 0.6875, 1.0, 0.6875, 0.5, 0.6875, 0.5, 0.6875, 1.0, 0.6562, 1.0, 0.6562, 0.5, 0.6562, 0.5, 0.6562, 1.0, 0.625, 1.0, 0.625, 0.5, 0.625, 0.5, 0.625, 1.0, 0.5938, 1.0, 0.5938, 0.5, 0.5938, 0.5, 0.5938, 1.0, 0.5625, 1.0, 0.5625, 0.5, 0.5625, 0.5, 0.5625, 1.0, 0.5312, 1.0, 0.5312, 0.5, 0.5312, 0.5, 0.5312, 1.0, 0.5, 1.0, 0.5, 0.5, 0.5, 0.5, 0.5, 1.0, 0.4688, 1.0, 0.4688, 0.5, 0.4688, 0.5, 0.4688, 1.0, 0.4375, 1.0, 0.4375, 0.5, 0.4375, 0.5, 0.4375, 1.0, 0.4062, 1.0, 0.4062, 0.5, 0.4062, 0.5, 0.4062, 1.0, 0.375, 1.0, 0.375, 0.5, 0.375, 0.5, 0.375, 1.0, 0.3438, 1.0, 0.3438, 0.5, 0.3438, 0.5, 0.3438, 1.0, 0.3125, 1.0, 0.3125, 0.5, 0.3125, 0.5, 0.3125, 1.0, 0.2812, 1.0, 0.2812, 0.5, 0.2812, 0.5, 0.2812, 1.0, 0.25, 1.0, 0.25, 0.5, 0.25, 0.5, 0.25, 1.0, 0.2188, 1.0, 0.2188, 0.5, 0.2188, 0.5, 0.2188, 1.0, 0.1875, 1.0, 0.1875, 0.5, 0.1875, 0.5, 0.1875, 1.0, 0.1562, 1.0, 0.1562, 0.5, 0.1562, 0.5, 0.1562, 1.0, 0.125, 1.0, 0.125, 0.5, 0.125, 0.5, 0.125, 1.0, 0.09375, 1.0, 0.09375, 0.5, 0.09375, 0.5, 0.09375, 1.0, 0.0625, 1.0, 0.0625, 0.5, 0.2968, 0.4854, 0.25, 0.49, 0.2032, 0.4854, 0.1582, 0.4717, 0.1167, 0.4496, 0.08029, 0.4197, 0.05045, 0.3833, 0.02827, 0.3418, 0.01461, 0.2968, 0.01, 0.25, 0.01461, 0.2032, 0.02827, 0.1582, 0.05045, 0.1167, 0.08029, 0.08029, 0.1167, 0.05045, 0.1582, 0.02827, 0.2032, 0.01461, 0.25, 0.01, 0.2968, 0.01461, 0.3418, 0.02827, 0.3833, 0.05045, 0.4197, 0.08029, 0.4496, 0.1167, 0.4717, 0.1582, 0.4854, 0.2032, 0.49, 0.25, 0.4854, 0.2968, 0.4717, 0.3418, 0.4496, 0.3833, 0.4197, 0.4197, 0.3833, 0.4496, 0.3418, 0.4717, 0.0625, 0.5, 0.0625, 1.0, 0.03125, 1.0, 0.03125, 0.5, 0.03125, 0.5, 0.03125, 1.0, 0.0, 1.0, 0.0, 0.5, 0.75, 0.49, 0.7968, 0.4854, 0.8418, 0.4717, 0.8833, 0.4496, 0.9197, 0.4197, 0.9496, 0.3833, 0.9717, 0.3418, 0.9854, 0.2968, 0.99, 0.25, 0.9854, 0.2032, 0.9717, 0.1582, 0.9496, 0.1167, 0.9197, 0.08029, 0.8833, 0.05045, 0.8418, 0.02827, 0.7968, 0.01461, 0.75, 0.01, 0.7032, 0.01461, 0.6582, 0.02827, 0.6167, 0.05045, 0.5803, 0.08029, 0.5504, 0.1167, 0.5283, 0.1582, 0.5146, 0.2032, 0.51, 0.25, 0.5146, 0.2968, 0.5283, 0.3418, 0.5504, 0.3833, 0.5803, 0.4197, 0.6167, 0.4496, 0.6582, 0.4717, 0.7032, 0.4854, 0.7917, 0.5, 0.7917, 0.75, 0.7917, 0.75, 0.7917, 0.5, 0.7083, 0.5, 0.7917, 0.5, 0.7917, 0.75, 0.7083, 0.75, 0.625, 0.9167, 0.625, 0.8333, 0.625, 0.8333, 0.625, 0.9167, 0.625, 0.4167, 0.625, 0.3333, 0.625, 0.3333, 0.625, 0.4167, 0.7083, 0.75, 0.7083, 0.5, 0.7083, 0.5, 0.7083, 0.75])
me_cube_001.materials.append(mat_nose)
me_cube_001.use_remesh_fix_poles = True
me_cube_001.use_remesh_preserve_attributes = False
me_cube_001.use_mirror_vertex_groups = False
me_cube_001.update()

# ---- objects
ob_camera = bpy.data.objects.new('Camera', cam_camera)
ob_empty = bpy.data.objects.new('Empty', None)
ob_cylinder = bpy.data.objects.new('Cylinder', me_cylinder)
ob_cube = bpy.data.objects.new('Cube', me_cube_001)
ob_cube_001 = bpy.data.objects.new('Cube.001', me_cube_001)
ob_cube_002 = bpy.data.objects.new('Cube.002', me_cube_001)
ob_cube_003 = bpy.data.objects.new('Cube.003', me_cube_001)
ob_lighting = bpy.data.objects.new('Lighting', None)

# ---- transforms, parenting, visibility, modifiers, constraints
ob_camera.location = (-0.005609, 0.0, 5.0)
ob_camera.lock_rotations_4d = False
ob_camera.empty_display_type = 'ARROWS'
ob_camera.color = (0.0, 0.0, 0.0, 0.0)
ob_camera.display_type = 'WIRE'
ob_camera.lineart.crease_threshold = 0.0
ob_empty.location = (0.4179, 0.5796, 0.0)
ob_empty.scale = (1.16, 1.16, 1.16)
ob_empty.empty_display_type = 'IMAGE'
ob_empty.empty_display_size = 5.0
ob_empty.use_empty_image_alpha = True
ob_empty.color = (1.0, 1.0, 1.0, 0.5)
ob_empty.lineart.crease_threshold = 0.0
ob_cylinder.location = (0.0, 0.0, 0.0)
ob_cylinder.rotation_euler = (0.0, 1.571, 0.0)
ob_cylinder.lineart.crease_threshold = 0.0
_m = ob_cylinder.modifiers.new('Auto Smooth', 'NODES')
_m.node_group = ng_auto_smooth
_gi = [s.identifier for s in ng_auto_smooth.interface.items_tree if s.item_type == 'SOCKET' and s.in_out == 'INPUT']
_m[_gi[1]] = 0.5236  # Angle
ob_cube.location = (0.0, 0.0, 0.0)
ob_cube.rotation_euler = (0.7854, -0.0, 0.0)
ob_cube.lineart.crease_threshold = 0.0
_m = ob_cube.modifiers.new('Auto Smooth', 'NODES')
_m.node_group = ng_auto_smooth
_gi = [s.identifier for s in ng_auto_smooth.interface.items_tree if s.item_type == 'SOCKET' and s.in_out == 'INPUT']
_m[_gi[1]] = 0.5236  # Angle
ob_cube_001.location = (0.0, 0.0, 0.0)
ob_cube_001.rotation_euler = (2.356, -0.0, 0.0)
ob_cube_001.lineart.crease_threshold = 0.0
_m = ob_cube_001.modifiers.new('Auto Smooth', 'NODES')
_m.node_group = ng_auto_smooth
_gi = [s.identifier for s in ng_auto_smooth.interface.items_tree if s.item_type == 'SOCKET' and s.in_out == 'INPUT']
_m[_gi[1]] = 0.5236  # Angle
ob_cube_002.location = (0.0, 0.0, 0.0)
ob_cube_002.rotation_euler = (3.927, -0.0, 0.0)
ob_cube_002.lineart.crease_threshold = 0.0
_m = ob_cube_002.modifiers.new('Auto Smooth', 'NODES')
_m.node_group = ng_auto_smooth
_gi = [s.identifier for s in ng_auto_smooth.interface.items_tree if s.item_type == 'SOCKET' and s.in_out == 'INPUT']
_m[_gi[1]] = 0.5236  # Angle
ob_cube_003.location = (0.0, 0.0, 0.0)
ob_cube_003.rotation_euler = (5.498, -0.0, 0.0)
ob_cube_003.lineart.crease_threshold = 0.0
_m = ob_cube_003.modifiers.new('Auto Smooth', 'NODES')
_m.node_group = ng_auto_smooth
_gi = [s.identifier for s in ng_auto_smooth.interface.items_tree if s.item_type == 'SOCKET' and s.in_out == 'INPUT']
_m[_gi[1]] = 0.5236  # Angle
ob_lighting.location = (0.0, 0.0, 0.0)

# ---- collection membership
col_collection.objects.link(ob_camera)
col_collection.objects.link(ob_empty)
col_collection.objects.link(ob_cylinder)
col_collection.objects.link(ob_cube)
col_collection.objects.link(ob_cube_001)
col_collection.objects.link(ob_cube_002)
col_collection.objects.link(ob_cube_003)
col_collection.objects.link(ob_lighting)

# ---- scene / render settings (as saved in the file)
scene.camera = ob_camera
scene.frame_start = 1; scene.frame_end = 250; scene.frame_set(1)
scene.render.engine = 'CYCLES'
scene.render.resolution_x = 128
scene.render.resolution_y = 16
scene.render.film_transparent = True
scene.cycles.samples = 128
scene.cycles.sampling_pattern = 'TABULATED_SOBOL'
scene.cycles.use_adaptive_sampling = False
scene.cycles.use_light_tree = False
scene.view_settings.view_transform = 'Filmic'
bpy.context.view_layer.update()

# ---- added for rendering (the .blend has no usable light): sun
light_auto_sun = bpy.data.lights.new('AutoSun', 'SUN')
light_auto_sun.energy = 3.0
light_auto_sun.angle = 0.0523599
ob_auto_sun = bpy.data.objects.new('AutoSun', light_auto_sun)
scene.collection.objects.link(ob_auto_sun)
ob_auto_sun.rotation_euler = (0.872665, 0.174533, 0.523599)
bpy.context.view_layer.update()

